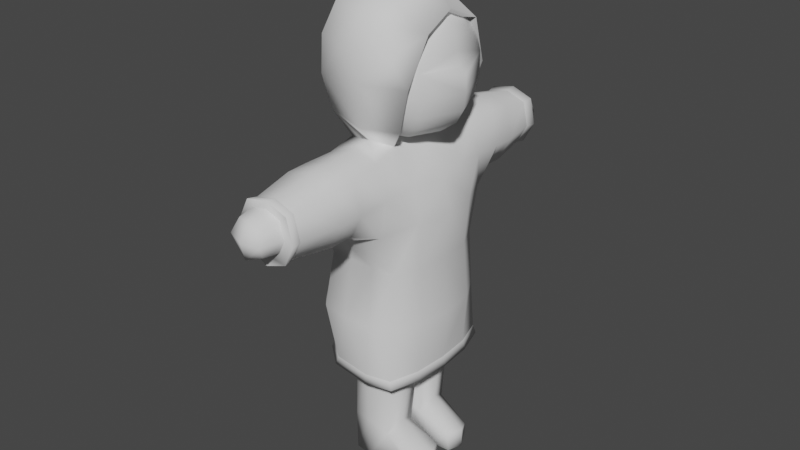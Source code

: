 # Source: Angel.blend  (saved by Blender 3.6.13; exported with 4.5.12 LTS)
import bpy
from mathutils import Matrix  # noqa: F401  (used for matrix-valued properties, if any)

bpy.ops.wm.read_factory_settings(use_empty=True)
scene = bpy.context.scene
scene.name = 'Scene'

# ---- collections
col_collection = bpy.data.collections.new('Collection'); scene.collection.children.link(col_collection)

# ---- world
world_world = bpy.data.worlds.new('World'); scene.world = world_world
world_world.use_nodes = True; world_world.node_tree.nodes.clear()
_N = world_world.node_tree.nodes; _L = world_world.node_tree.links
n0 = _N.new('ShaderNodeOutputWorld'); n0.name = 'World Output'; n0.location = (300, 300)
n1 = _N.new('ShaderNodeBackground'); n1.name = 'Background'; n1.location = (10, 300)
n1.inputs[0].default_value = (0.05088, 0.05088, 0.05088, 1.0)
_L.new(n1.outputs[0], n0.inputs[0])
n0.is_active_output = True
world_world.color = (0.05088, 0.05088, 0.05088)
world_world.use_sun_shadow = False
world_world.sun_shadow_jitter_overblur = 0.0

# ---- meshes
me_head_002 = bpy.data.meshes.new('Head.002')
me_head_002.from_pydata([(-0.2171, 3.743, 2.381), (-0.281, 3.723, 1.853), (0.3313, 3.752, 2.314), (0.2675, 3.732, 1.786), (-0.3119, 3.864, 2.119), (-0.01655, 3.857, 1.705), (0.3479, 3.089, 1.727), (0.3567, 3.875, 2.038), (0.0613, 3.823, 2.4), (0.02006, 3.979, 2.075), (-0.0177, 3.091, 1.591), (-0.5294, 0.439, 1.641), (-0.5821, 0.4025, 1.1), (0.6531, 0.4547, 2.194), (0.7256, 0.0, 2.169), (-0.4764, 0.8065, 1.628), (-0.4533, 0.7238, 1.08), (0.7575, 0.0, 1.045), (-0.6557, 0.0, -0.06906), (0.5712, 1.688, 2.096), (0.4582, 0.9395, 2.598), (-0.2546, 1.687, 2.553), (0.4142, 0.9393, 1.786), (-0.3451, 1.015, 1.851), (-0.4343, 1.671, 2.218), (0.009918, 1.661, 1.621), (0.127, 1.698, 2.655), (0.02537, 0.952, 1.652), (0.1153, 2.253, 2.621), (-0.001758, 2.216, 1.602), (-0.446, 2.226, 2.198), (-0.2663, 2.242, 2.534), (0.4767, 1.699, 2.547), (0.465, 2.254, 2.49), (0.3915, 1.672, 1.76), (0.3798, 2.227, 1.741), (-0.4116, 0.1427, -2.951), (-0.4017, 0.8609, -3.168), (0.4029, 0.1427, -3.342), (0.4029, 0.8702, -3.342), (-0.5008, 0.5065, -3.12), (-0.004343, 0.06295, -3.12), (0.4921, 0.5065, -3.12), (-0.004335, 0.9499, -3.12), (-0.3818, 0.8465, -2.014), (0.4731, 0.9215, -1.969), (0.503, 0.05715, -1.938), (-9.626e-06, 1.014, -1.988), (-0.0111, 0.01982, -2.004), (0.6492, 0.5071, -1.949), (-0.3025, 0.2297, -4.0), (-0.4901, 0.5065, -4.0), (-0.3809, 0.8702, -4.0), (0.7186, 0.1518, -4.0), (0.1124, 0.2025, -4.0), (0.4332, 0.9268, -4.0), (-0.01455, 0.9467, -4.0), (1.052, 0.8307, -3.743), (1.215, 0.4968, -3.635), (1.107, 0.1722, -3.61), (1.232, 0.4805, -4.0), (1.034, 0.8467, -4.0), (1.132, 0.1714, -4.0), (-0.5729, 0.952, -0.945), (-0.5681, 0.02495, -0.945), (0.584, 0.9527, -1.01), (0.5386, 0.0214, -0.945), (-0.6364, 0.6418, -0.9613), (-0.5496, 0.9312, -0.102), (-0.004342, -0.02758, -0.945), (0.658, 0.4066, -0.999), (0.5822, 0.9481, -0.102), (0.2517, 1.171, -0.9467), (-0.4451, 0.1253, -2.052), (-0.7213, 0.6418, -0.07881), (-0.004342, 0.0, -0.09544), (-0.54, 0.5003, -2.045), (-0.4471, 0.0, 2.158), (0.8608, 0.0, 1.726), (0.455, 0.0, 2.593), (-0.3398, 1.66, 1.849), (-0.3514, 2.215, 1.829), (-0.4273, 1.34, 2.23), (0.01688, 1.33, 1.633), (-0.3328, 1.329, 1.861), (0.5782, 1.357, 2.108), (0.3985, 1.341, 1.772), (0.1339, 1.367, 2.68), (0.4836, 1.368, 2.585), (-0.7168, 0.0, 0.6021), (0.09793, 0.9354, 2.689), (-0.2788, 1.356, 2.549), (-0.42, 0.9671, 2.239), (-0.2756, 0.9396, 2.551), (0.4294, 3.115, 2.446), (-0.4432, 3.101, 2.164), (-0.3521, 3.077, 1.812), (0.52, 3.117, 2.047), (0.3574, 0.0, 2.864), (0.5595, 2.243, 2.076), (0.09444, 3.127, 2.569), (-0.2706, 3.103, 2.486), (0.7394, 0.0, -0.1293), (-0.5326, 0.0, 1.657), (0.2448, 1.1, -0.114), (0.7785, 0.0, 0.4765), (-0.2845, 0.3333, 2.864), (-0.3703, 0.0, 2.864), (-0.643, 0.0, 1.109), (0.6158, 0.8976, 0.5254), (0.7307, 0.4628, 0.52), (0.735, 0.4698, 1.075), (0.7646, 0.5229, 1.741), (0.289, 0.9243, 0.5435), (0.2706, 0.8218, 1.081), (-0.06802, 0.9302, 0.5621), (-0.4653, 0.8835, 0.5442), (-0.3731, 0.8406, 1.097), (0.05185, 0.5341, 2.691), (-0.3337, 0.3684, 2.606), (-0.456, 0.0, 2.53), (-0.07396, 0.8286, 1.09), (0.7788, 0.513, -0.1536), (-0.7077, 0.6036, 0.5327), (-0.6979, 0.3794, 0.6091), (0.3212, 0.4539, 2.622), (0.5874, 0.7865, 1.077), (-0.4132, 0.4141, 2.087), (-0.008651, 0.4216, 2.864), (0.2368, 0.4299, 2.864), (0.5937, 0.9272, 2.142), (0.9256, 0.0, 2.979), (1.408, 0.0, 3.474), (1.444, 0.0, 4.136), (1.258, 0.0, 4.239), (1.183, 0.0, 4.785), (0.8239, 0.0, 5.252), (-0.3847, 0.0, 5.442), (-0.8971, 0.0, 5.017), (-1.105, 0.0, 4.228), (-1.019, 0.0, 3.474), (-0.5668, 0.0, 2.978), (0.3063, 0.409, 5.424), (0.2962, 0.9775, 4.953), (0.2962, 1.188, 4.226), (0.2962, 1.052, 3.474), (0.3034, 0.689, 2.978), (1.264, 0.0, 3.217), (1.453, 0.0, 3.817), (1.251, 0.0, 4.491), (1.024, 0.0, 5.034), (0.4518, 0.0, 5.437), (-0.6589, 0.0, 5.282), (-1.026, 0.0, 4.712), (-1.099, 0.0, 3.817), (-0.828, 0.0, 3.205), (0.1441, 0.0, 5.512), (0.3027, 0.6756, 5.243), (0.2999, 1.127, 4.562), (0.2982, 1.157, 3.817), (0.2986, 0.9265, 3.207), (0.6705, 0.5724, 2.978), (1.07, 0.7492, 3.474), (1.103, 0.8501, 4.26), (-0.396, 0.6384, 2.978), (-0.6779, 0.831, 3.473), (-0.6734, 0.9205, 4.227), (0.9357, 0.6769, 4.937), (0.6774, 0.2821, 5.311), (-0.4739, 0.7355, 5.0), (-0.07261, 0.3294, 5.444), (1.111, 0.8402, 3.817), (-0.254, 0.5507, 5.251), (-0.7129, 0.918, 3.816), (0.8209, 0.5026, 5.139), (-0.6059, 0.8694, 4.603), (-0.524, 0.7314, 3.199), (0.9465, 0.6458, 3.204), (1.05, 0.8046, 4.572)], [], [(9, 7, 5), (9, 8, 7), (9, 5, 4), (0, 4, 95, 101), (110, 109, 126, 111), (105, 110, 111, 17), (4, 1, 96, 95), (1, 5, 10, 96), (74, 18, 89, 124), (11, 103, 77, 127), (5, 3, 6, 10), (3, 7, 97, 6), (15, 11, 127, 92), (16, 12, 11, 15), (7, 2, 94, 97), (2, 8, 100, 94), (123, 124, 12, 16), (74, 124, 123), (8, 0, 101, 100), (9, 4, 8), (4, 0, 8), (2, 7, 8), (3, 5, 7), (1, 4, 5), (12, 108, 103, 11), (124, 89, 108, 12), (13, 112, 22), (17, 111, 112, 78), (30, 81, 80, 24), (24, 80, 84, 82), (21, 24, 82, 91), (31, 30, 24, 21), (29, 35, 34, 25), (25, 34, 86, 83), (80, 25, 83, 84), (81, 29, 25, 80), (99, 33, 32, 19), (19, 32, 88, 85), (34, 19, 85, 86), (35, 99, 19, 34), (28, 31, 21, 26), (26, 21, 91, 87), (32, 26, 87, 88), (33, 28, 26, 32), (87, 91, 93, 90), (88, 87, 90, 20), (85, 88, 20, 130), (130, 22, 85), (47, 43, 37, 44), (45, 39, 43, 47), (40, 51, 50, 36), (41, 54, 53, 38), (43, 56, 52, 37), (48, 41, 38, 46), (73, 36, 41, 48), (76, 40, 36, 73), (44, 37, 40, 76), (49, 42, 39, 45), (46, 38, 42, 49), (39, 55, 56, 43), (38, 59, 42), (36, 50, 54, 41), (37, 52, 51, 40), (58, 60, 61, 57), (59, 62, 60, 58), (39, 57, 61, 55), (50, 51, 52, 56, 55, 61, 60, 62, 53, 54), (42, 58, 57, 39), (53, 62, 59, 38), (58, 42, 59), (63, 67, 74, 68), (67, 64, 18, 74), (64, 69, 75, 18), (69, 66, 102, 75), (70, 102, 66), (70, 65, 71, 122), (65, 72, 104, 71), (72, 63, 68, 104), (65, 45, 47, 72), (72, 47, 44, 63), (64, 73, 48, 69), (69, 48, 46, 66), (63, 44, 76, 67), (67, 76, 73, 64), (66, 46, 49, 70), (70, 49, 65), (65, 49, 45), (83, 86, 22, 27), (84, 83, 27, 23), (82, 84, 23, 92), (91, 82, 92, 93), (100, 101, 31, 28), (94, 100, 28, 33), (97, 94, 33, 99), (6, 97, 99, 35), (10, 6, 35, 29), (96, 10, 29, 81), (95, 96, 81, 30), (101, 95, 30, 31), (102, 70, 122), (92, 23, 15), (122, 71, 109, 110), (102, 122, 110, 105), (113, 115, 121, 114), (121, 27, 114), (115, 116, 117, 121), (126, 114, 27), (71, 104, 113, 109), (109, 113, 114, 126), (23, 27, 117), (117, 16, 15, 23), (116, 123, 16, 117), (68, 74, 123, 116), (120, 119, 127, 77), (119, 93, 92, 127), (118, 90, 93, 119), (125, 20, 90, 118), (14, 13, 125, 79), (125, 129, 98, 79), (106, 128, 118, 119), (120, 107, 106, 119), (111, 126, 112), (27, 22, 126), (27, 121, 117), (118, 128, 129, 125), (85, 22, 86), (130, 13, 22), (125, 13, 20), (20, 13, 130), (13, 14, 78, 112), (22, 112, 126), (113, 104, 115), (116, 115, 68), (68, 115, 104), (178, 163, 144, 158), (177, 161, 146, 160), (176, 165, 145, 160), (175, 158, 144, 166), (174, 157, 142, 168), (173, 166, 144, 159), (170, 137, 156), (172, 170, 142, 157), (148, 171, 163, 133), (132, 162, 171, 148), (162, 145, 159, 171), (169, 172, 157, 143), (138, 152, 172, 169), (152, 137, 170, 172), (168, 151, 136), (142, 170, 156), (165, 173, 159, 145), (140, 154, 173, 165), (154, 139, 166, 173), (156, 151, 168, 142), (150, 174, 168, 136), (135, 167, 174, 150), (167, 143, 157, 174), (153, 175, 166, 139), (138, 169, 175, 153), (169, 143, 158, 175), (164, 176, 160, 146), (141, 155, 176, 164), (155, 140, 165, 176), (163, 134, 133), (163, 171, 159, 144), (162, 177, 160, 145), (132, 147, 177, 162), (147, 131, 161, 177), (167, 178, 158, 143), (135, 149, 178, 167), (149, 134, 163, 178), (129, 161, 131, 98), (161, 129, 146), (164, 146, 129), (129, 128, 164), (106, 164, 128), (164, 106, 107, 141)])
me_head_002.polygons.foreach_set('use_smooth', [True] * 177)
_k = set([(50, 51), (50, 54), (51, 52), (52, 56), (53, 54), (53, 62), (55, 56), (55, 61), (60, 61), (60, 62)])
me_head_002.attributes.new('sharp_edge', 'BOOLEAN', 'EDGE').data.foreach_set('value', [ (min(e.vertices), max(e.vertices)) in _k for e in me_head_002.edges])
_uv = me_head_002.uv_layers.new(name='UVMap')
_uv.uv.foreach_set('vector', [0.7978, 0.5458, 0.8313, 0.5706, 0.7686, 0.5706, 0.8647, 0.5458, 0.8939, 0.5706, 0.8313, 0.5706, 0.7417, 0.5458, 0.7686, 0.5706, 0.7172, 0.5706, 0.9208, 0.5855, 0.9453, 0.5706, 0.9453, 0.6359, 0.9208, 0.6359, 0.2108, 0.3632, 0.2465, 0.3626, 0.2423, 0.399, 0.2118, 0.3969, 0.1725, 0.3606, 0.2108, 0.3632, 0.2118, 0.3969, 0.1729, 0.3949, 0.7172, 0.5706, 0.7417, 0.5855, 0.7417, 0.6359, 0.7172, 0.6359, 0.7417, 0.5855, 0.7686, 0.5706, 0.7686, 0.6359, 0.7417, 0.6359, 0.1373, 0.0544, 0.1712, 0.05363, 0.1725, 0.1023, 0.1367, 0.1031, 0.1364, 0.1717, 0.1709, 0.1718, 0.1707, 0.2035, 0.1377, 0.2003, 0.7686, 0.5706, 0.7978, 0.5855, 0.7978, 0.6359, 0.7686, 0.6359, 0.7978, 0.5855, 0.8313, 0.5706, 0.8313, 0.6359, 0.7978, 0.6359, 0.1103, 0.1737, 0.1364, 0.1717, 0.1377, 0.2003, 0.1102, 0.1945, 0.1042, 0.138, 0.1358, 0.1373, 0.1364, 0.1717, 0.1103, 0.1737, 0.8313, 0.5706, 0.8647, 0.5855, 0.8647, 0.6359, 0.8313, 0.6359, 0.8647, 0.5855, 0.8939, 0.5706, 0.8939, 0.6359, 0.8647, 0.6359, 0.1162, 0.09806, 0.1367, 0.1031, 0.1358, 0.1373, 0.1042, 0.138, 0.1373, 0.0544, 0.1367, 0.1031, 0.1162, 0.09806, 0.8939, 0.5706, 0.9208, 0.5855, 0.9208, 0.6359, 0.8939, 0.6359, 0.9208, 0.5458, 0.9453, 0.5706, 0.8939, 0.5706, 0.9453, 0.5706, 0.9208, 0.5855, 0.8939, 0.5706, 0.8647, 0.5855, 0.8313, 0.5706, 0.8939, 0.5706, 0.7978, 0.5855, 0.7686, 0.5706, 0.8313, 0.5706, 0.7417, 0.5855, 0.7172, 0.5706, 0.7686, 0.5706, 0.1358, 0.1373, 0.1719, 0.1376, 0.1709, 0.1718, 0.1364, 0.1717, 0.1367, 0.1031, 0.1725, 0.1023, 0.1719, 0.1376, 0.1358, 0.1373, 0.0, 0.0, 0.2083, 0.4364, 0.0, 0.0, 0.1729, 0.3949, 0.2118, 0.3969, 0.2083, 0.4364, 0.1747, 0.4348, 0.7089, 0.8107, 0.7385, 0.8107, 0.7408, 0.8567, 0.7116, 0.8567, 0.7116, 0.8567, 0.7408, 0.8567, 0.7422, 0.8812, 0.7132, 0.8812, 0.9216, 0.8567, 0.9529, 0.8567, 0.9512, 0.8812, 0.9203, 0.8812, 0.9238, 0.8107, 0.9554, 0.8107, 0.9529, 0.8567, 0.9216, 0.8567, 0.7682, 0.8107, 0.7985, 0.8107, 0.7994, 0.8567, 0.7699, 0.8567, 0.7699, 0.8567, 0.7994, 0.8567, 0.8, 0.8812, 0.7709, 0.8812, 0.7408, 0.8567, 0.7699, 0.8567, 0.7709, 0.8812, 0.7422, 0.8812, 0.7385, 0.8107, 0.7682, 0.8107, 0.7699, 0.8567, 0.7408, 0.8567, 0.8293, 0.8107, 0.8605, 0.8107, 0.86, 0.8567, 0.8295, 0.8567, 0.8295, 0.8567, 0.86, 0.8567, 0.8596, 0.8812, 0.8296, 0.8812, 0.7994, 0.8567, 0.8295, 0.8567, 0.8296, 0.8812, 0.8, 0.8812, 0.7985, 0.8107, 0.8293, 0.8107, 0.8295, 0.8567, 0.7994, 0.8567, 0.8921, 0.8107, 0.9238, 0.8107, 0.9216, 0.8567, 0.8907, 0.8567, 0.8907, 0.8567, 0.9216, 0.8567, 0.9203, 0.8812, 0.8899, 0.8812, 0.86, 0.8567, 0.8907, 0.8567, 0.8899, 0.8812, 0.8596, 0.8812, 0.8605, 0.8107, 0.8921, 0.8107, 0.8907, 0.8567, 0.86, 0.8567, 0.8899, 0.8812, 0.9203, 0.8812, 0.9191, 0.9005, 0.8891, 0.9005, 0.8596, 0.8812, 0.8899, 0.8812, 0.8891, 0.9005, 0.8593, 0.9005, 0.8296, 0.8812, 0.8596, 0.8812, 0.8593, 0.9005, 0.8296, 0.9005, 0.0, 0.0, 0.0, 0.0, 0.8296, 0.8812, 0.9048, 0.1856, 0.9048, 0.1235, 0.9309, 0.1235, 0.9309, 0.1856, 0.8774, 0.1856, 0.8774, 0.1235, 0.9048, 0.1235, 0.9048, 0.1856, 0.7173, 0.08759, 0.7173, 0.01597, 0.7467, 0.01597, 0.7467, 0.08759, 0.7782, 0.08759, 0.7782, 0.01597, 0.8031, 0.01597, 0.8031, 0.06217, 0.9176, 0.08759, 0.9176, 0.01597, 0.9478, 0.01597, 0.9478, 0.08759, 0.7897, 0.1856, 0.7897, 0.1235, 0.8187, 0.1235, 0.8187, 0.1856, 0.7629, 0.1856, 0.7629, 0.1235, 0.7897, 0.1235, 0.7897, 0.1856, 0.7381, 0.1856, 0.7381, 0.1235, 0.7629, 0.1235, 0.7629, 0.1856, 0.9309, 0.1856, 0.9309, 0.1235, 0.9548, 0.1235, 0.9548, 0.1856, 0.8481, 0.1856, 0.8481, 0.1235, 0.8774, 0.1235, 0.8774, 0.1856, 0.8187, 0.1856, 0.8187, 0.1235, 0.8481, 0.1235, 0.8481, 0.1856, 0.8992, 0.06579, 0.8992, 0.01597, 0.9176, 0.01597, 0.9176, 0.08759, 0.8232, 0.09044, 0.8232, 0.03531, 0.8515, 0.09044, 0.7467, 0.08759, 0.7467, 0.01597, 0.7782, 0.01597, 0.7782, 0.08759, 0.9478, 0.08759, 0.9478, 0.01597, 0.9768, 0.01597, 0.9768, 0.08759, 0.8515, 0.03531, 0.8515, 0.01597, 0.8793, 0.01597, 0.8793, 0.03531, 0.8232, 0.03531, 0.8232, 0.01597, 0.8515, 0.01597, 0.8515, 0.03531, 0.8992, 0.06579, 0.8793, 0.03531, 0.8793, 0.01597, 0.8992, 0.01597, 0.8888, 0.946, 0.8768, 0.9626, 0.881, 0.986, 0.9012, 0.9926, 0.9265, 0.9935, 0.9607, 0.9913, 0.9741, 0.9693, 0.97, 0.9491, 0.9468, 0.946, 0.9124, 0.9461, 0.8515, 0.09044, 0.8515, 0.03531, 0.8793, 0.03531, 0.8793, 0.09044, 0.8031, 0.01597, 0.8232, 0.01597, 0.8232, 0.03531, 0.8031, 0.06217, 0.8515, 0.03531, 0.8515, 0.09044, 0.8232, 0.03531, 0.9384, 0.4015, 0.9669, 0.4015, 0.9669, 0.4584, 0.9384, 0.4584, 0.7278, 0.4015, 0.7654, 0.4015, 0.7654, 0.4584, 0.7278, 0.4584, 0.7654, 0.4015, 0.7963, 0.4015, 0.7963, 0.4584, 0.7654, 0.4584, 0.7963, 0.4015, 0.8252, 0.4015, 0.8252, 0.4584, 0.7963, 0.4584, 0.8537, 0.4015, 0.8252, 0.4584, 0.8252, 0.4015, 0.8537, 0.4015, 0.8847, 0.4015, 0.8847, 0.4584, 0.8537, 0.4584, 0.8847, 0.4015, 0.9117, 0.4015, 0.9117, 0.4584, 0.8847, 0.4584, 0.9117, 0.4015, 0.9384, 0.4015, 0.9384, 0.4584, 0.9117, 0.4584, 0.8847, 0.4015, 0.8847, 0.3464, 0.9117, 0.3464, 0.9117, 0.4015, 0.9117, 0.4015, 0.9117, 0.3464, 0.9384, 0.3464, 0.9384, 0.4015, 0.7654, 0.4015, 0.7654, 0.3464, 0.7963, 0.3464, 0.7963, 0.4015, 0.7963, 0.4015, 0.7963, 0.3464, 0.8252, 0.3464, 0.8252, 0.4015, 0.9384, 0.4015, 0.9384, 0.3464, 0.9669, 0.3464, 0.9669, 0.4015, 0.7278, 0.4015, 0.7278, 0.3464, 0.7654, 0.3464, 0.7654, 0.4015, 0.8252, 0.4015, 0.8252, 0.3464, 0.8537, 0.3464, 0.8537, 0.4015, 0.8537, 0.4015, 0.8537, 0.3464, 0.8847, 0.4015, 0.8847, 0.4015, 0.8537, 0.3464, 0.8847, 0.3464, 0.7709, 0.8812, 0.8, 0.8812, 0.8005, 0.9005, 0.7717, 0.9005, 0.7422, 0.8812, 0.7709, 0.8812, 0.7717, 0.9005, 0.7434, 0.9005, 0.7132, 0.8812, 0.7422, 0.8812, 0.7434, 0.9005, 0.7153, 0.9005, 0.9203, 0.8812, 0.9512, 0.8812, 0.9492, 0.9005, 0.9191, 0.9005, 0.8939, 0.6359, 0.9208, 0.6359, 0.9208, 0.6703, 0.8939, 0.6703, 0.8647, 0.6359, 0.8939, 0.6359, 0.8939, 0.6703, 0.8647, 0.6703, 0.8313, 0.6359, 0.8647, 0.6359, 0.8647, 0.6703, 0.8313, 0.6703, 0.7978, 0.6359, 0.8313, 0.6359, 0.8313, 0.6703, 0.7978, 0.6703, 0.7686, 0.6359, 0.7978, 0.6359, 0.7978, 0.6703, 0.7686, 0.6703, 0.7417, 0.6359, 0.7686, 0.6359, 0.7686, 0.6703, 0.7417, 0.6703, 0.7172, 0.6359, 0.7417, 0.6359, 0.7417, 0.6703, 0.7172, 0.6703, 0.9208, 0.6359, 0.9453, 0.6359, 0.9453, 0.6703, 0.9208, 0.6703, 0.8252, 0.4584, 0.8537, 0.4015, 0.8537, 0.4584, 0.7153, 0.9005, 0.7434, 0.9005, 0.1103, 0.1737, 0.2163, 0.3216, 0.252, 0.326, 0.2465, 0.3626, 0.2108, 0.3632, 0.174, 0.323, 0.2163, 0.3216, 0.2108, 0.3632, 0.1725, 0.3606, 0.2774, 0.3667, 0.3117, 0.3711, 0.3085, 0.4047, 0.2763, 0.4013, 0.3085, 0.4047, 0.7717, 0.9005, 0.2763, 0.4013, 0.03678, 0.1101, 0.07923, 0.102, 0.0755, 0.1424, 0.04184, 0.1472, 0.2423, 0.399, 0.2763, 0.4013, 0.7717, 0.9005, 0.252, 0.326, 0.2864, 0.3246, 0.2774, 0.3667, 0.2465, 0.3626, 0.2465, 0.3626, 0.2774, 0.3667, 0.2763, 0.4013, 0.2423, 0.399, 0.08197, 0.1802, 0.7717, 0.9005, 0.0755, 0.1424, 0.0755, 0.1424, 0.1042, 0.138, 0.1103, 0.1737, 0.08197, 0.1802, 0.07923, 0.102, 0.1162, 0.09806, 0.1042, 0.138, 0.0755, 0.1424, 0.07816, 0.05857, 0.1136, 0.05646, 0.1162, 0.09806, 0.07923, 0.102, 0.1704, 0.2432, 0.1263, 0.2356, 0.1377, 0.2003, 0.1707, 0.2035, 0.1263, 0.2356, 0.07815, 0.2282, 0.1102, 0.1945, 0.1377, 0.2003, 0.1699, 0.8487, 0.2272, 0.8262, 0.2157, 0.8729, 0.1683, 0.8986, 0.1699, 0.7944, 0.2293, 0.7943, 0.2272, 0.8262, 0.1699, 0.8487, 0.1749, 0.4643, 0.2075, 0.4676, 0.216, 0.5029, 0.1751, 0.5073, 0.09578, 0.967, 0.09578, 0.9335, 0.1125, 0.9335, 0.1125, 0.967, 0.07902, 0.9335, 0.0874, 0.9335, 0.0874, 0.967, 0.07902, 0.967, 0.06226, 0.967, 0.06226, 0.9335, 0.07902, 0.9335, 0.07902, 0.967, 0.2118, 0.3969, 0.2423, 0.399, 0.2083, 0.4364, 0.7717, 0.9005, 0.2391, 0.4343, 0.2423, 0.399, 0.7717, 0.9005, 0.04184, 0.1472, 0.0755, 0.1424, 0.0874, 0.967, 0.0874, 0.9335, 0.09578, 0.9335, 0.09578, 0.967, 0.8296, 0.8812, 0.0, 0.0, 0.8, 0.8812, 0.0, 0.0, 0.0, 0.0, 0.0, 0.0, 0.1699, 0.7944, 0.2075, 0.4676, 0.2293, 0.7943, 0.2293, 0.7943, 0.2075, 0.4676, 0.0, 0.0, 0.0, 0.0, 0.1749, 0.4643, 0.1747, 0.4348, 0.2083, 0.4364, 0.0, 0.0, 0.2083, 0.4364, 0.2423, 0.399, 0.2774, 0.3667, 0.2864, 0.3246, 0.3117, 0.3711, 0.07923, 0.102, 0.03678, 0.1101, 0.07816, 0.05857, 0.07816, 0.05857, 0.03678, 0.1101, 0.2864, 0.3246, 0.0, 0.0, 0.0, 0.0, 0.0, 0.0, 0.0, 0.0, 0.0, 0.0, 0.0, 0.0, 0.0, 0.0, 0.0, 0.0, 0.0, 0.0, 0.0, 0.0, 0.0, 0.0, 0.0, 0.0, 0.0, 0.0, 0.0, 0.0, 0.0, 0.0, 0.0, 0.0, 0.0, 0.0, 0.0, 0.0, 0.0, 0.0, 0.0, 0.0, 0.0, 0.0, 0.0, 0.0, 0.0, 0.0, 0.0, 0.0, 0.0, 0.0, 0.0, 0.0, 0.0, 0.0, 0.0, 0.0, 0.0, 0.0, 0.0, 0.0, 0.0, 0.0, 0.0, 0.0, 0.0, 0.0, 0.0, 0.0, 0.0, 0.0, 0.0, 0.0, 0.0, 0.0, 0.0, 0.0, 0.0, 0.0, 0.0, 0.0, 0.0, 0.0, 0.0, 0.0, 0.0, 0.0, 0.0, 0.0, 0.0, 0.0, 0.0, 0.0, 0.0, 0.0, 0.0, 0.0, 0.0, 0.0, 0.0, 0.0, 0.0, 0.0, 0.0, 0.0, 0.0, 0.0, 0.0, 0.0, 0.0, 0.0, 0.0, 0.0, 0.0, 0.0, 0.0, 0.0, 0.0, 0.0, 0.0, 0.0, 0.0, 0.0, 0.0, 0.0, 0.0, 0.0, 0.0, 0.0, 0.0, 0.0, 0.0, 0.0, 0.0, 0.0, 0.0, 0.0, 0.0, 0.0, 0.0, 0.0, 0.0, 0.0, 0.0, 0.0, 0.0, 0.0, 0.0, 0.0, 0.0, 0.0, 0.0, 0.0, 0.0, 0.0, 0.0, 0.0, 0.0, 0.0, 0.0, 0.0, 0.0, 0.0, 0.0, 0.0, 0.0, 0.0, 0.0, 0.0, 0.0, 0.0, 0.0, 0.0, 0.0, 0.0, 0.0, 0.0, 0.0, 0.0, 0.0, 0.0, 0.0, 0.0, 0.0, 0.0, 0.0, 0.0, 0.0, 0.0, 0.0, 0.0, 0.0, 0.0, 0.0, 0.0, 0.0, 0.0, 0.0, 0.0, 0.0, 0.0, 0.0, 0.0, 0.0, 0.0, 0.0, 0.0, 0.0, 0.0, 0.0, 0.0, 0.0, 0.0, 0.0, 0.0, 0.0, 0.0, 0.0, 0.0, 0.0, 0.0, 0.0, 0.0, 0.0, 0.0, 0.0, 0.0, 0.0, 0.0, 0.0, 0.0, 0.0, 0.0, 0.0, 0.0, 0.0, 0.0, 0.0, 0.0, 0.0, 0.0, 0.0, 0.0, 0.0, 0.0, 0.0, 0.0, 0.0, 0.0, 0.0, 0.0, 0.0, 0.0, 0.0, 0.0, 0.0, 0.0, 0.0, 0.0, 0.0, 0.0, 0.0, 0.0, 0.0, 0.0, 0.0, 0.0, 0.0, 0.0, 0.0, 0.0, 0.0, 0.0, 0.0, 0.0, 0.0, 0.0, 0.0, 0.0, 0.0, 0.0, 0.0, 0.0, 0.0, 0.0, 0.0, 0.0, 0.0, 0.0, 0.09578, 0.9335, 0.0, 0.0, 0.0, 0.0, 0.1125, 0.9335, 0.0, 0.0, 0.09578, 0.9335, 0.0, 0.0, 0.0, 0.0, 0.0, 0.0, 0.09578, 0.9335, 0.09578, 0.9335, 0.0874, 0.9335, 0.0, 0.0, 0.07902, 0.9335, 0.0, 0.0, 0.0874, 0.9335, 0.0, 0.0, 0.07902, 0.9335, 0.06226, 0.9335, 0.0, 0.0])
me_head_002.update()
me_head_002.normals_split_custom_set([tuple(v) for v in zip(*[iter([-0.011, 0.9983, 0.05744, 0.7238, 0.6852, -0.08144, -0.0969, 0.6194, -0.779, -0.011, 0.9983, 0.05744, 0.06585, 0.638, 0.7672, 0.7238, 0.6852, -0.08144, -0.011, 0.9983, 0.05744, -0.0969, 0.6194, -0.779, -0.7439, 0.6612, 0.09761, -0.5358, 0.4417, 0.7196, -0.7439, 0.6612, 0.09761, -0.9896, 0.0845, 0.1164, -0.6041, 0.1173, 0.7882, 0.9822, 0.186, 0.02739, 0.6501, 0.7495, 0.1252, 0.6275, 0.7783, 0.02154, 0.9709, 0.2377, -0.0295, 0.9992, 0.03938, 0.01062, 0.9822, 0.186, 0.02739, 0.9709, 0.2377, -0.0295, 0.9943, 0.0976, -0.04181, -0.7439, 0.6612, 0.09761, -0.7715, 0.3293, -0.5443, -0.8139, 0.05902, -0.5781, -0.9896, 0.0845, 0.1164, -0.7715, 0.3293, -0.5443, -0.0969, 0.6194, -0.779, -0.1143, 0.06408, -0.9914, -0.8139, 0.05902, -0.5781, -0.976, 0.2175, -0.01054, -0.8828, -0.4661, -0.05876, -0.997, 0.02646, 0.07282, -0.9882, 0.08325, 0.1286, -0.9861, 0.1078, 0.1267, -0.9815, 0.07122, 0.178, -0.9803, 0.1362, 0.1428, -0.9808, 0.07159, 0.1814, -0.0969, 0.6194, -0.779, 0.6158, 0.3468, -0.7074, 0.6549, 0.08337, -0.7511, -0.1143, 0.06408, -0.9914, 0.6158, 0.3468, -0.7074, 0.7238, 0.6852, -0.08144, 0.984, 0.1185, -0.1334, 0.6549, 0.08337, -0.7511, -0.9297, 0.3684, -0.007066, -0.9861, 0.1078, 0.1267, -0.9808, 0.07159, 0.1814, -0.9855, 0.05627, 0.1601, -0.8825, 0.4589, 0.103, -0.9719, 0.1737, 0.1589, -0.9861, 0.1078, 0.1267, -0.9297, 0.3684, -0.007066, 0.7238, 0.6852, -0.08144, 0.6674, 0.4774, 0.5716, 0.7444, 0.152, 0.6502, 0.984, 0.1185, -0.1334, 0.6674, 0.4774, 0.5716, 0.06585, 0.638, 0.7672, 0.0752, 0.1452, 0.9865, 0.7444, 0.152, 0.6502, -0.9338, 0.3265, 0.1463, -0.9882, 0.08325, 0.1286, -0.9719, 0.1737, 0.1589, -0.8825, 0.4589, 0.103, -0.976, 0.2175, -0.01054, -0.9882, 0.08325, 0.1286, -0.9338, 0.3265, 0.1463, 0.06585, 0.638, 0.7672, -0.5358, 0.4417, 0.7196, -0.6041, 0.1173, 0.7882, 0.0752, 0.1452, 0.9865, -0.011, 0.9983, 0.05744, -0.7439, 0.6612, 0.09761, 0.06585, 0.638, 0.7672, -0.7439, 0.6612, 0.09761, -0.5358, 0.4417, 0.7196, 0.06585, 0.638, 0.7672, 0.6674, 0.4774, 0.5716, 0.7238, 0.6852, -0.08144, 0.06585, 0.638, 0.7672, 0.6158, 0.3468, -0.7074, -0.0969, 0.6194, -0.779, 0.7238, 0.6852, -0.08144, -0.7715, 0.3293, -0.5443, -0.7439, 0.6612, 0.09761, -0.0969, 0.6194, -0.779, -0.9719, 0.1737, 0.1589, -0.9823, 0.08971, 0.1644, -0.9815, 0.07122, 0.178, -0.9861, 0.1078, 0.1267, -0.9882, 0.08325, 0.1286, -0.997, 0.02646, 0.07282, -0.9823, 0.08971, 0.1644, -0.9719, 0.1737, 0.1589, 0.92, 0.1747, 0.3507, 0.9143, 0.3878, 0.1166, 0.7569, 0.4764, -0.4474, 0.9943, 0.0976, -0.04181, 0.9709, 0.2377, -0.0295, 0.9143, 0.3878, 0.1166, 0.9868, 0.1398, 0.0821, -0.9927, -0.004235, 0.1202, -0.8128, -0.02576, -0.582, -0.8123, -0.03792, -0.582, -0.9935, -0.008466, 0.1135, -0.9935, -0.008466, 0.1135, -0.8123, -0.03792, -0.582, -0.8125, -0.01892, -0.5827, -0.9942, 0.0001174, 0.1078, -0.6176, 0.02898, 0.7859, -0.9935, -0.008466, 0.1135, -0.9942, 0.0001174, 0.1078, -0.6621, 0.02302, 0.7491, -0.6112, 0.03128, 0.7909, -0.9927, -0.004235, 0.1202, -0.9935, -0.008466, 0.1135, -0.6176, 0.02898, 0.7859, -0.1134, -0.02537, -0.9932, 0.6553, -0.001111, -0.7553, 0.6552, -0.01324, -0.7553, -0.1133, -0.03791, -0.9928, -0.1133, -0.03791, -0.9928, 0.6552, -0.01324, -0.7553, 0.6521, -0.009451, -0.7581, -0.1054, -0.02907, -0.994, -0.8123, -0.03792, -0.582, -0.1133, -0.03791, -0.9928, -0.1054, -0.02907, -0.994, -0.8125, -0.01892, -0.5827, -0.8128, -0.02576, -0.582, -0.1134, -0.02537, -0.9932, -0.1133, -0.03791, -0.9928, -0.8123, -0.03792, -0.582, 0.9902, 0.03012, -0.1366, 0.7538, 0.06626, 0.6538, 0.7414, 0.07271, 0.6671, 0.9897, 0.01976, -0.1419, 0.9897, 0.01976, -0.1419, 0.7414, 0.07271, 0.6671, 0.7227, 0.04155, 0.6899, 0.9905, 0.01258, -0.1373, 0.6552, -0.01324, -0.7553, 0.9897, 0.01976, -0.1419, 0.9905, 0.01258, -0.1373, 0.6521, -0.009451, -0.7581, 0.6553, -0.001111, -0.7553, 0.9902, 0.03012, -0.1366, 0.9897, 0.01976, -0.1419, 0.6552, -0.01324, -0.7553, 0.05366, 0.06296, 0.9966, -0.6112, 0.03128, 0.7909, -0.6176, 0.02898, 0.7859, 0.02016, 0.06761, 0.9975, 0.02016, 0.06761, 0.9975, -0.6176, 0.02898, 0.7859, -0.6621, 0.02302, 0.7491, -0.009454, 0.04297, 0.999, 0.7414, 0.07271, 0.6671, 0.02016, 0.06761, 0.9975, -0.009454, 0.04297, 0.999, 0.7227, 0.04155, 0.6899, 0.7538, 0.06626, 0.6538, 0.05366, 0.06296, 0.9966, 0.02016, 0.06761, 0.9975, 0.7414, 0.07271, 0.6671, -0.009454, 0.04297, 0.999, -0.6621, 0.02302, 0.7491, -0.6944, 0.03652, 0.7186, -0.02945, 0.02365, 0.9993, 0.7227, 0.04155, 0.6899, -0.009454, 0.04297, 0.999, -0.02945, 0.02365, 0.9993, 0.6826, -0.01264, 0.7307, 0.9905, 0.01258, -0.1373, 0.7227, 0.04155, 0.6899, 0.6826, -0.01264, 0.7307, 0.9927, 0.05696, -0.1064, 0.9927, 0.05696, -0.1064, 0.7569, 0.4764, -0.4474, 0.9905, 0.01258, -0.1373, -0.0468, 0.9953, -0.08523, -0.0531, 0.9985, -0.0149, -0.6918, 0.722, -0.01022, -0.6863, 0.7225, -0.08392, 0.6723, 0.7309, -0.1173, 0.4031, 0.8944, 0.1938, -0.0531, 0.9985, -0.0149, -0.0468, 0.9953, -0.08523, -0.9991, -0.01993, -0.0381, -0.7742, -0.0561, -0.6305, -0.4417, -0.5958, -0.6708, -0.664, -0.7445, -0.06995, -0.05311, -0.9951, -0.08326, -0.04533, -0.665, -0.7454, 0.02282, -0.7109, -0.703, 0.2945, -0.9463, 0.1336, -0.0531, 0.9985, -0.0149, -0.03354, 0.7372, -0.6749, -0.5354, 0.5828, -0.6113, -0.6918, 0.722, -0.01022, -0.04194, -0.9977, -0.05313, -0.05311, -0.9951, -0.08326, 0.2945, -0.9463, 0.1336, 0.638, -0.7666, -0.07273, -0.6977, -0.7127, -0.07278, -0.664, -0.7445, -0.06995, -0.05311, -0.9951, -0.08326, -0.04194, -0.9977, -0.05313, -0.9954, 0.05817, -0.07593, -0.9991, -0.01993, -0.0381, -0.664, -0.7445, -0.06995, -0.6977, -0.7127, -0.07278, -0.6863, 0.7225, -0.08392, -0.6918, 0.722, -0.01022, -0.9991, -0.01993, -0.0381, -0.9954, 0.05817, -0.07593, 0.9962, 0.02211, -0.0837, 0.9495, 0.03411, 0.3118, 0.4031, 0.8944, 0.1938, 0.6723, 0.7309, -0.1173, 0.638, -0.7666, -0.07273, 0.2945, -0.9463, 0.1336, 0.9495, 0.03411, 0.3118, 0.9962, 0.02211, -0.0837, 0.4031, 0.8944, 0.1938, 0.09052, 0.7313, -0.6761, -0.03354, 0.7372, -0.6749, -0.0531, 0.9985, -0.0149, 0.2945, -0.9463, 0.1336, 0.5942, -0.6957, 0.4037, 0.9495, 0.03411, 0.3118, -0.664, -0.7445, -0.06995, -0.4417, -0.5958, -0.6708, -0.04533, -0.665, -0.7454, -0.05311, -0.9951, -0.08326, -0.6918, 0.722, -0.01022, -0.5354, 0.5828, -0.6113, -0.7742, -0.0561, -0.6305, -0.9991, -0.01993, -0.0381, 0.8826, 0.1408, 0.4485, 0.786, 0.05442, -0.6159, 0.4391, 0.6691, -0.5996, 0.5721, 0.7676, 0.289, 0.5942, -0.6957, 0.4037, 0.5044, -0.6373, -0.5825, 0.786, 0.05442, -0.6159, 0.8826, 0.1408, 0.4485, 0.4031, 0.8944, 0.1938, 0.5721, 0.7676, 0.289, 0.4391, 0.6691, -0.5996, 0.09052, 0.7313, -0.6761, -0.4416, -0.5958, -0.6708, -0.7742, -0.05606, -0.6305, -0.5354, 0.5828, -0.6113, -0.03351, 0.7372, -0.6749, 0.09048, 0.7313, -0.6761, 0.439, 0.6692, -0.5996, 0.786, 0.05448, -0.6159, 0.5043, -0.6374, -0.5825, 0.02285, -0.7108, -0.703, -0.04532, -0.665, -0.7455, 0.9495, 0.03411, 0.3118, 0.8826, 0.1408, 0.4485, 0.5721, 0.7676, 0.289, 0.4031, 0.8944, 0.1938, 0.02282, -0.7109, -0.703, 0.5044, -0.6373, -0.5825, 0.5942, -0.6957, 0.4037, 0.2945, -0.9463, 0.1336, 0.8826, 0.1408, 0.4485, 0.9495, 0.03411, 0.3118, 0.5942, -0.6957, 0.4037, -0.6794, 0.7308, -0.0656, -0.9878, 0.1186, -0.1013, -0.976, 0.2175, -0.01054, -0.6015, 0.7959, 0.06871, -0.9878, 0.1186, -0.1013, -0.6846, -0.724, -0.08436, -0.8828, -0.4661, -0.05876, -0.976, 0.2175, -0.01054, -0.6846, -0.724, -0.08436, -0.01824, -0.9994, -0.02984, -0.003704, -1.0, -0.0007733, -0.8828, -0.4661, -0.05876, -0.01824, -0.9994, -0.02984, 0.5776, -0.8105, -0.09717, 0.8908, -0.4495, -0.06642, -0.003704, -1.0, -0.0007733, 0.995, -0.05534, -0.08341, 0.8908, -0.4495, -0.06642, 0.5776, -0.8105, -0.09717, 0.995, -0.05534, -0.08341, 0.7732, 0.6308, -0.06541, 0.7245, 0.6877, 0.04586, 0.9889, 0.1416, -0.04436, 0.7732, 0.6308, -0.06541, 0.1066, 0.9935, -0.03872, 0.09577, 0.9892, 0.1108, 0.7245, 0.6877, 0.04586, 0.1066, 0.9935, -0.03872, -0.6794, 0.7308, -0.0656, -0.6015, 0.7959, 0.06871, 0.09577, 0.9892, 0.1108, 0.7732, 0.6308, -0.06541, 0.6723, 0.7309, -0.1173, -0.0468, 0.9953, -0.08523, 0.1066, 0.9935, -0.03872, 0.1066, 0.9935, -0.03872, -0.0468, 0.9953, -0.08523, -0.6863, 0.7225, -0.08392, -0.6794, 0.7308, -0.0656, -0.6846, -0.724, -0.08436, -0.6977, -0.7127, -0.07278, -0.04194, -0.9977, -0.05313, -0.01824, -0.9994, -0.02984, -0.01824, -0.9994, -0.02984, -0.04194, -0.9977, -0.05313, 0.638, -0.7666, -0.07273, 0.5776, -0.8105, -0.09717, -0.6794, 0.7308, -0.0656, -0.6863, 0.7225, -0.08392, -0.9954, 0.05817, -0.07593, -0.9878, 0.1186, -0.1013, -0.9878, 0.1186, -0.1013, -0.9954, 0.05817, -0.07593, -0.6977, -0.7127, -0.07278, -0.6846, -0.724, -0.08436, 0.5776, -0.8105, -0.09717, 0.638, -0.7666, -0.07273, 0.9962, 0.02211, -0.0837, 0.995, -0.05534, -0.08341, 0.995, -0.05534, -0.08341, 0.9962, 0.02211, -0.0837, 0.7732, 0.6308, -0.06541, 0.7732, 0.6308, -0.06541, 0.9962, 0.02211, -0.0837, 0.6723, 0.7309, -0.1173, -0.1054, -0.02907, -0.994, 0.6521, -0.009451, -0.7581, 0.7569, 0.4764, -0.4474, 0.01009, 0.727, -0.6866, -0.8125, -0.01892, -0.5827, -0.1054, -0.02907, -0.994, 0.01009, 0.727, -0.6866, -0.7933, 0.461, -0.3978, -0.9942, 0.0001174, 0.1078, -0.8125, -0.01892, -0.5827, -0.7933, 0.461, -0.3978, -0.9855, 0.05627, 0.1601, -0.6621, 0.02302, 0.7491, -0.9942, 0.0001174, 0.1078, -0.9855, 0.05627, 0.1601, -0.6944, 0.03652, 0.7186, 0.0752, 0.1452, 0.9865, -0.6041, 0.1173, 0.7882, -0.6112, 0.03128, 0.7909, 0.05366, 0.06296, 0.9966, 0.7444, 0.152, 0.6502, 0.0752, 0.1452, 0.9865, 0.05366, 0.06296, 0.9966, 0.7538, 0.06626, 0.6538, 0.984, 0.1185, -0.1334, 0.7444, 0.152, 0.6502, 0.7538, 0.06626, 0.6538, 0.9902, 0.03012, -0.1366, 0.6549, 0.08337, -0.7511, 0.984, 0.1185, -0.1334, 0.9902, 0.03012, -0.1366, 0.6553, -0.001111, -0.7553, -0.1143, 0.06408, -0.9914, 0.6549, 0.08337, -0.7511, 0.6553, -0.001111, -0.7553, -0.1134, -0.02537, -0.9932, -0.8139, 0.05902, -0.5781, -0.1143, 0.06408, -0.9914, -0.1134, -0.02537, -0.9932, -0.8128, -0.02576, -0.582, -0.9896, 0.0845, 0.1164, -0.8139, 0.05902, -0.5781, -0.8128, -0.02576, -0.582, -0.9927, -0.004235, 0.1202, -0.6041, 0.1173, 0.7882, -0.9896, 0.0845, 0.1164, -0.9927, -0.004235, 0.1202, -0.6112, 0.03128, 0.7909, 0.8908, -0.4495, -0.06642, 0.995, -0.05534, -0.08341, 0.9889, 0.1416, -0.04436, -0.9855, 0.05627, 0.1601, -0.7933, 0.461, -0.3978, -0.9297, 0.3684, -0.007066, 0.9889, 0.1416, -0.04436, 0.7245, 0.6877, 0.04586, 0.6501, 0.7495, 0.1252, 0.9822, 0.186, 0.02739, 0.8908, -0.4495, -0.06642, 0.9889, 0.1416, -0.04436, 0.9822, 0.186, 0.02739, 0.9992, 0.03938, 0.01062, 0.1057, 0.9743, 0.1988, -0.05348, 0.9845, 0.1669, 0.005464, 0.9996, -0.029, 0.06884, 0.9976, 0.001267, 0.005464, 0.9996, -0.029, 0.01009, 0.727, -0.6866, 0.06884, 0.9976, 0.001267, -0.05348, 0.9845, 0.1669, -0.4808, 0.865, 0.1436, -0.4485, 0.8938, -0.0088, 0.005464, 0.9996, -0.029, 0.6275, 0.7783, 0.02154, 0.06884, 0.9976, 0.001267, 0.01009, 0.727, -0.6866, 0.7245, 0.6877, 0.04586, 0.09577, 0.9892, 0.1108, 0.1057, 0.9743, 0.1988, 0.6501, 0.7495, 0.1252, 0.6501, 0.7495, 0.1252, 0.1057, 0.9743, 0.1988, 0.06884, 0.9976, 0.001267, 0.6275, 0.7783, 0.02154, -0.7933, 0.461, -0.3978, 0.01009, 0.727, -0.6866, -0.4485, 0.8938, -0.0088, -0.4485, 0.8938, -0.0088, -0.8825, 0.4589, 0.103, -0.9297, 0.3684, -0.007066, -0.7933, 0.461, -0.3978, -0.4808, 0.865, 0.1436, -0.9338, 0.3265, 0.1463, -0.8825, 0.4589, 0.103, -0.4485, 0.8938, -0.0088, -0.6015, 0.7959, 0.06871, -0.976, 0.2175, -0.01054, -0.9338, 0.3265, 0.1463, -0.4808, 0.865, 0.1436, -0.9641, 0.2204, 0.1484, -0.863, 0.3261, 0.3857, -0.9808, 0.07159, 0.1814, -0.9803, 0.1362, 0.1428, -0.863, 0.3261, 0.3857, -0.6944, 0.03652, 0.7186, -0.9855, 0.05627, 0.1601, -0.9808, 0.07159, 0.1814, -0.05998, 0.5335, 0.8437, -0.02945, 0.02365, 0.9993, -0.6944, 0.03652, 0.7186, -0.863, 0.3261, 0.3857, 0.7042, 0.2135, 0.6771, 0.6826, -0.01264, 0.7307, -0.02945, 0.02365, 0.9993, -0.05998, 0.5335, 0.8437, 0.896, 0.1533, 0.4167, 0.92, 0.1747, 0.3507, 0.7042, 0.2135, 0.6771, 0.8604, 0.1964, 0.4703, 0.7042, 0.2135, 0.6771, 0.4379, 0.684, -0.5834, 0.8141, 0.2405, -0.5286, 0.8604, 0.1964, 0.4703, -0.679, 0.5207, -0.5176, -0.136, 0.897, -0.4206, -0.05998, 0.5335, 0.8437, -0.863, 0.3261, 0.3857, -0.9641, 0.2204, 0.1484, -0.8787, 0.2354, -0.4153, -0.679, 0.5207, -0.5176, -0.863, 0.3261, 0.3857, 0.9709, 0.2377, -0.0295, 0.6275, 0.7783, 0.02154, 0.9143, 0.3878, 0.1166, 0.01009, 0.727, -0.6866, 0.7569, 0.4764, -0.4474, 0.6275, 0.7783, 0.02154, 0.01009, 0.727, -0.6866, 0.005464, 0.9996, -0.029, -0.4485, 0.8938, -0.0088, -0.05998, 0.5335, 0.8437, -0.136, 0.897, -0.4206, 0.4379, 0.684, -0.5834, 0.7042, 0.2135, 0.6771, 0.9905, 0.01258, -0.1373, 0.7569, 0.4764, -0.4474, 0.6521, -0.009451, -0.7581, 0.9927, 0.05696, -0.1064, 0.92, 0.1747, 0.3507, 0.7569, 0.4764, -0.4474, 0.7042, 0.2135, 0.6771, 0.92, 0.1747, 0.3507, 0.6826, -0.01264, 0.7307, 0.6826, -0.01264, 0.7307, 0.92, 0.1747, 0.3507, 0.9927, 0.05696, -0.1064, 0.92, 0.1747, 0.3507, 0.896, 0.1533, 0.4167, 0.9868, 0.1398, 0.0821, 0.9143, 0.3878, 0.1166, 0.7569, 0.4764, -0.4474, 0.9143, 0.3878, 0.1166, 0.6275, 0.7783, 0.02154, 0.1057, 0.9743, 0.1988, 0.09577, 0.9892, 0.1108, -0.05348, 0.9845, 0.1669, -0.4808, 0.865, 0.1436, -0.05348, 0.9845, 0.1669, -0.6015, 0.7959, 0.06871, -0.6015, 0.7959, 0.06871, -0.05348, 0.9845, 0.1669, 0.09577, 0.9892, 0.1108, 0.7387, 0.6196, 0.2655, 0.7351, 0.6689, 0.1106, 0.06182, 0.9954, 0.07291, 0.0671, 0.9574, 0.281, 0.5538, 0.5597, -0.6165, 0.3277, 0.4145, -0.849, 0.07419, 0.6086, -0.79, 0.07396, 0.8405, -0.5368, -0.5006, 0.621, -0.6031, -0.6171, 0.6836, -0.3897, 0.0687, 0.9297, -0.362, 0.07396, 0.8405, -0.5368, -0.6013, 0.7452, 0.2882, 0.0671, 0.9574, 0.281, 0.06182, 0.9954, 0.07291, -0.6357, 0.7661, 0.09503, 0.5773, 0.3989, 0.7125, 0.1065, 0.628, 0.7709, 0.1551, 0.3854, 0.9096, 0.4793, 0.2389, 0.8445, -0.6411, 0.7569, -0.127, -0.6357, 0.7661, 0.09503, 0.06182, 0.9954, 0.07291, 0.06826, 0.9849, -0.1588, -0.1856, 0.3657, 0.912, -0.364, 0.3193, 0.8749, 0.07024, 0.1529, 0.9857, -0.3387, 0.5502, 0.7633, -0.1856, 0.3657, 0.912, 0.1551, 0.3854, 0.9096, 0.1065, 0.628, 0.7709, 0.9212, 0.382, -0.0734, 0.6924, 0.7106, -0.1248, 0.7351, 0.6689, 0.1106, 0.861, 0.2867, 0.4202, 0.8688, 0.3848, -0.3117, 0.6627, 0.6614, -0.3513, 0.6924, 0.7106, -0.1248, 0.9212, 0.382, -0.0734, 0.6627, 0.6614, -0.3513, 0.0687, 0.9297, -0.362, 0.06826, 0.9849, -0.1588, 0.6924, 0.7106, -0.1248, -0.507, 0.6644, 0.5492, -0.3387, 0.5502, 0.7633, 0.1065, 0.628, 0.7709, 0.07363, 0.8376, 0.5414, -0.7317, 0.4434, 0.5177, -0.5477, 0.4054, 0.7319, -0.3387, 0.5502, 0.7633, -0.507, 0.6644, 0.5492, -0.5477, 0.4054, 0.7319, -0.364, 0.3193, 0.8749, -0.1856, 0.3657, 0.912, -0.3387, 0.5502, 0.7633, 0.4793, 0.2389, 0.8445, 0.331, 0.1094, 0.9373, 0.6162, 0.1231, 0.7779, 0.1551, 0.3854, 0.9096, -0.1856, 0.3657, 0.912, 0.07024, 0.1529, 0.9857, -0.6171, 0.6836, -0.3897, -0.6411, 0.7569, -0.127, 0.06826, 0.9849, -0.1588, 0.0687, 0.9297, -0.362, -0.8614, 0.3558, -0.3625, -0.9157, 0.3942, -0.07865, -0.6411, 0.7569, -0.127, -0.6171, 0.6836, -0.3897, -0.9157, 0.3942, -0.07865, -0.9016, 0.4198, 0.1048, -0.6357, 0.7661, 0.09503, -0.6411, 0.7569, -0.127, 0.07024, 0.1529, 0.9857, 0.331, 0.1094, 0.9373, 0.4793, 0.2389, 0.8445, 0.1551, 0.3854, 0.9096, 0.7667, 0.1773, 0.6171, 0.5773, 0.3989, 0.7125, 0.4793, 0.2389, 0.8445, 0.6162, 0.1231, 0.7779, 0.8868, 0.216, 0.4086, 0.6617, 0.5431, 0.5168, 0.5773, 0.3989, 0.7125, 0.7667, 0.1773, 0.6171, 0.6617, 0.5431, 0.5168, 0.07363, 0.8376, 0.5414, 0.1065, 0.628, 0.7709, 0.5773, 0.3989, 0.7125, -0.8501, 0.445, 0.2817, -0.6013, 0.7452, 0.2882, -0.6357, 0.7661, 0.09503, -0.9016, 0.4198, 0.1048, -0.7317, 0.4434, 0.5177, -0.507, 0.6644, 0.5492, -0.6013, 0.7452, 0.2882, -0.8501, 0.445, 0.2817, -0.507, 0.6644, 0.5492, 0.07363, 0.8376, 0.5414, 0.0671, 0.9574, 0.281, -0.6013, 0.7452, 0.2882, -0.3643, 0.4869, -0.7939, -0.5006, 0.621, -0.6031, 0.07396, 0.8405, -0.5368, 0.07419, 0.6086, -0.79, -0.6256, 0.1972, -0.7548, -0.7478, 0.2869, -0.5987, -0.5006, 0.621, -0.6031, -0.3643, 0.4869, -0.7939, -0.7478, 0.2869, -0.5987, -0.8614, 0.3558, -0.3625, -0.6171, 0.6836, -0.3897, -0.5006, 0.621, -0.6031, 0.7351, 0.6689, 0.1106, 0.799, 0.1455, 0.5834, 0.861, 0.2867, 0.4202, 0.7351, 0.6689, 0.1106, 0.6924, 0.7106, -0.1248, 0.06826, 0.9849, -0.1588, 0.06182, 0.9954, 0.07291, 0.6627, 0.6614, -0.3513, 0.5538, 0.5597, -0.6165, 0.07396, 0.8405, -0.5368, 0.0687, 0.9297, -0.362, 0.8688, 0.3848, -0.3117, 0.7179, 0.331, -0.6125, 0.5538, 0.5597, -0.6165, 0.6627, 0.6614, -0.3513, 0.7179, 0.331, -0.6125, 0.4398, 0.193, -0.8771, 0.3277, 0.4145, -0.849, 0.5538, 0.5597, -0.6165, 0.6617, 0.5431, 0.5168, 0.7387, 0.6196, 0.2655, 0.0671, 0.9574, 0.281, 0.07363, 0.8376, 0.5414, 0.8868, 0.216, 0.4086, 0.9547, 0.217, 0.2037, 0.7387, 0.6196, 0.2655, 0.6617, 0.5431, 0.5168, 0.9547, 0.217, 0.2037, 0.799, 0.1455, 0.5834, 0.7351, 0.6689, 0.1106, 0.7387, 0.6196, 0.2655, 0.4379, 0.684, -0.5834, 0.3277, 0.4145, -0.849, 0.4398, 0.193, -0.8771, 0.8141, 0.2405, -0.5286, 0.3277, 0.4145, -0.849, 0.4379, 0.684, -0.5834, 0.07419, 0.6086, -0.79, -0.3643, 0.4869, -0.7939, 0.07419, 0.6086, -0.79, 0.4379, 0.684, -0.5834, 0.4379, 0.684, -0.5834, -0.136, 0.897, -0.4206, -0.3643, 0.4869, -0.7939, -0.679, 0.5207, -0.5176, -0.3643, 0.4869, -0.7939, -0.136, 0.897, -0.4206, -0.3643, 0.4869, -0.7939, -0.679, 0.5207, -0.5176, -0.8787, 0.2354, -0.4153, -0.6256, 0.1972, -0.7548])] * 3)])
me_head_003 = bpy.data.meshes.new('Head.003')
me_head_003.from_pydata([(-0.5294, 0.439, 1.641), (-0.5821, 0.4025, 1.1), (0.6531, 0.4547, 2.194), (0.7256, 0.0, 2.169), (-0.4764, 0.8065, 1.628), (-0.4533, 0.7238, 1.08), (0.7575, 0.0, 1.045), (-0.6672, 0.0, -0.4461), (0.5712, 1.688, 2.096), (0.4582, 0.9395, 2.598), (-0.2546, 1.687, 2.553), (0.5412, 1.001, 1.658), (-0.3871, 1.067, 1.766), (-0.4343, 1.671, 2.218), (0.009918, 1.661, 1.621), (0.127, 1.698, 2.655), (0.04133, 1.096, 1.5), (0.1036, 2.249, 2.524), (0.009917, 2.22, 1.708), (-0.3457, 2.228, 2.186), (-0.2019, 2.24, 2.454), (0.4767, 1.699, 2.547), (0.3836, 2.25, 2.419), (0.3915, 1.672, 1.76), (0.3154, 2.229, 1.819), (-0.2965, 0.8887, -0.4471), (0.6163, 0.8987, -0.4471), (-0.606, 0.6268, -0.4464), (-0.4471, 0.0, 2.158), (0.8608, 0.0, 1.726), (0.455, 0.0, 2.593), (-0.3398, 1.66, 1.849), (-0.27, 2.219, 1.891), (-0.4273, 1.34, 2.23), (0.01688, 1.33, 1.633), (-0.3328, 1.329, 1.861), (0.5782, 1.357, 2.108), (0.3985, 1.341, 1.772), (0.1339, 1.367, 2.68), (0.4836, 1.368, 2.585), (-0.7897, 0.0, 0.2995), (0.09793, 0.9354, 2.689), (-0.2788, 1.356, 2.549), (-0.42, 0.9671, 2.239), (-0.2756, 0.9396, 2.551), (0.4592, 2.241, 2.088), (0.7792, 0.0, -0.4479), (-0.5326, 0.0, 1.657), (0.2664, 0.9726, -0.4475), (0.8608, 0.0, 0.3042), (-0.643, 0.0, 1.109), (0.6101, 0.8253, 0.3024), (0.808, 0.4666, 0.3026), (0.735, 0.4698, 1.075), (0.7646, 0.5229, 1.741), (0.3205, 0.976, 0.3017), (0.2706, 0.8218, 1.081), (-0.07359, 0.9825, 0.301), (-0.4734, 0.9127, 0.3017), (-0.3731, 0.8406, 1.097), (0.05185, 0.6143, 2.691), (-0.3337, 0.487, 2.606), (-0.456, 0.0, 2.53), (-0.07396, 0.8286, 1.09), (0.7428, 0.493, -0.4487), (-0.6554, 0.7087, 0.3021), (-0.7689, 0.3745, 0.2992), (0.3212, 0.4539, 2.622), (0.5874, 0.7865, 1.077), (-0.4132, 0.4141, 2.087), (0.5937, 0.9272, 2.142), (0.1068, 2.391, 2.55), (0.006774, 2.359, 1.679), (-0.3727, 2.368, 2.189), (-0.2192, 2.381, 2.476), (0.4055, 2.392, 2.438), (0.3327, 2.369, 1.798), (-0.2919, 2.358, 1.874), (0.4862, 2.382, 2.085), (-0.7225, 0.0, -0.5671), (-0.3257, 0.9101, -0.5682), (0.6512, 0.9208, -0.5682), (-0.6569, 0.6299, -0.5674), (0.8256, 0.0, -0.5691), (0.2768, 1.0, -0.5686), (0.7865, 0.4866, -0.5699), (-0.1914, 0.0, -0.2559), (-0.04495, 0.6674, -0.2563), (0.3156, 0.6714, -0.2563), (-0.1672, 0.564, -0.256), (0.38, 0.0, -0.2566), (0.1774, 0.7006, -0.2564), (0.3656, 0.5111, -0.2569), (0.1047, 0.8233, 2.921), (-0.5201, 0.645, 2.968), (-0.7709, 0.0, 2.827), (0.5717, 0.6471, 2.909), (0.1441, 0.924, 3.514), (-0.5722, 0.7488, 3.438), (-0.9753, 0.0, 3.448), (0.7518, 0.715, 3.498), (0.08378, 0.7456, 4.251), (-0.4674, 0.5577, 4.334), (-0.7299, 0.0, 4.35), (0.8272, 0.4498, 4.12), (0.08943, 0.4696, 4.543), (-0.4363, 0.0, 4.54), (0.796, 0.0, 4.315), (0.1005, 0.0, 4.648), (0.2578, 0.0, 2.635), (0.1793, 0.4294, 2.745), (0.2557, 0.6057, 2.975), (0.3047, 0.5333, 3.78), (0.3543, 0.4069, 4.053), (0.3984, 0.0, 4.156), (-0.1832, 0.0, 3.356), (-0.1894, 0.8503, 3.871), (0.5239, 0.8389, 3.887), (0.1183, 0.9164, 3.894), (-0.6012, 0.6888, 3.914), (-0.8271, 0.3386, 3.953), (-0.9146, 0.0, 3.977)], [], [(51, 53, 52), (52, 6, 49), (7, 66, 27), (47, 69, 0), (4, 69, 43), (5, 0, 4), (65, 1, 5), (27, 66, 65), (1, 47, 0), (66, 50, 1), (70, 54, 11), (53, 29, 6), (32, 13, 19), (31, 33, 13), (13, 42, 10), (20, 13, 10), (18, 23, 14), (23, 34, 14), (31, 34, 35), (18, 31, 32), (22, 8, 45), (21, 36, 8), (8, 37, 23), (24, 8, 23), (20, 15, 17), (10, 38, 15), (15, 39, 21), (22, 15, 21), (42, 41, 38), (38, 9, 39), (39, 70, 36), (70, 11, 36), (37, 16, 34), (34, 12, 35), (35, 43, 33), (42, 43, 44), (43, 12, 4), (64, 51, 52), (46, 52, 49), (57, 56, 55), (63, 16, 56), (57, 59, 63), (68, 56, 16), (26, 55, 51), (55, 68, 51), (12, 16, 59), (59, 4, 12), (58, 5, 59), (27, 58, 25), (62, 69, 28), (61, 43, 69), (60, 44, 61), (9, 60, 67), (2, 30, 3), (53, 68, 54), (16, 11, 68), (16, 63, 59), (36, 11, 37), (54, 70, 2), (67, 2, 9), (9, 2, 70), (3, 54, 2), (11, 54, 68), (55, 48, 57), (58, 57, 25), (25, 57, 48), (20, 73, 19), (22, 71, 17), (19, 77, 32), (24, 72, 76), (45, 76, 78), (18, 77, 72), (17, 74, 20), (22, 78, 75), (73, 74, 71), (48, 80, 25), (64, 83, 85), (25, 82, 27), (64, 81, 26), (27, 79, 7), (48, 81, 84), (84, 88, 91), (82, 86, 79), (80, 89, 82), (84, 87, 80), (81, 92, 88), (85, 90, 92), (92, 90, 86), (60, 94, 93), (67, 93, 96), (61, 95, 94), (96, 97, 100), (95, 98, 94), (93, 98, 97), (117, 97, 118), (120, 119, 98), (118, 97, 116), (105, 102, 106), (102, 105, 101), (102, 103, 106), (105, 108, 107), (106, 108, 105), (105, 107, 104), (104, 101, 105), (104, 114, 113), (100, 111, 96), (104, 112, 100), (67, 109, 30), (67, 111, 110), (113, 114, 115), (112, 113, 115), (110, 115, 109), (111, 115, 110), (111, 112, 115), (98, 116, 97), (100, 117, 104), (51, 68, 53), (52, 53, 6), (7, 40, 66), (47, 28, 69), (4, 0, 69), (5, 1, 0), (65, 66, 1), (1, 50, 47), (66, 40, 50), (53, 54, 29), (32, 31, 13), (31, 35, 33), (13, 33, 42), (20, 19, 13), (18, 24, 23), (23, 37, 34), (31, 14, 34), (18, 14, 31), (22, 21, 8), (21, 39, 36), (8, 36, 37), (24, 45, 8), (20, 10, 15), (10, 42, 38), (15, 38, 39), (22, 17, 15), (42, 44, 41), (38, 41, 9), (39, 9, 70), (37, 11, 16), (34, 16, 12), (35, 12, 43), (42, 33, 43), (64, 26, 51), (46, 64, 52), (57, 63, 56), (57, 58, 59), (26, 48, 55), (55, 56, 68), (59, 5, 4), (58, 65, 5), (27, 65, 58), (62, 61, 69), (61, 44, 43), (60, 41, 44), (9, 41, 60), (2, 67, 30), (3, 29, 54), (20, 74, 73), (22, 75, 71), (19, 73, 77), (24, 18, 72), (45, 24, 76), (18, 32, 77), (17, 71, 74), (22, 45, 78), (71, 75, 78), (78, 76, 71), (76, 72, 77), (71, 76, 77), (77, 73, 71), (48, 84, 80), (64, 46, 83), (25, 80, 82), (64, 85, 81), (27, 82, 79), (48, 26, 81), (84, 81, 88), (82, 89, 86), (80, 87, 89), (84, 91, 87), (81, 85, 92), (85, 83, 90), (86, 89, 92), (89, 87, 92), (87, 91, 92), (91, 88, 92), (60, 61, 94), (67, 60, 93), (61, 62, 95), (96, 93, 97), (95, 99, 98), (93, 94, 98), (118, 101, 117), (101, 104, 117), (102, 120, 103), (102, 101, 116), (101, 118, 116), (104, 107, 114), (100, 112, 111), (104, 113, 112), (67, 110, 109), (67, 96, 111), (119, 116, 98), (100, 97, 117), (120, 121, 103), (99, 121, 120), (98, 99, 120), (120, 102, 119), (119, 102, 116)])
me_head_003.polygons.foreach_set('use_smooth', [True] * 216)
_k = set([(7, 27), (17, 20), (17, 22), (18, 24), (18, 32), (19, 20), (19, 32), (22, 45), (24, 45), (25, 27), (25, 48), (26, 48), (26, 64), (46, 64), (67, 96), (71, 74), (71, 75), (72, 76), (72, 77), (73, 74), (73, 77), (75, 78), (76, 78), (79, 82), (80, 82), (80, 84), (81, 84), (81, 85), (83, 85), (96, 100), (100, 104), (104, 107)])
me_head_003.attributes.new('sharp_edge', 'BOOLEAN', 'EDGE').data.foreach_set('value', [ (min(e.vertices), max(e.vertices)) in _k for e in me_head_003.edges])
_uv = me_head_003.uv_layers.new(name='UVMap')
_uv.uv.foreach_set('vector', [0.2465, 0.3626, 0.2118, 0.3969, 0.2108, 0.3632, 0.2108, 0.3632, 0.1729, 0.3949, 0.1725, 0.3606, 0.1712, 0.05363, 0.1367, 0.1031, 0.1373, 0.0544, 0.1709, 0.1718, 0.1377, 0.2003, 0.1364, 0.1717, 0.1103, 0.1737, 0.1377, 0.2003, 0.1102, 0.1945, 0.1042, 0.138, 0.1364, 0.1717, 0.1103, 0.1737, 0.1162, 0.09806, 0.1358, 0.1373, 0.1042, 0.138, 0.1373, 0.0544, 0.1367, 0.1031, 0.1162, 0.09806, 0.1358, 0.1373, 0.1709, 0.1718, 0.1364, 0.1717, 0.1367, 0.1031, 0.1719, 0.1376, 0.1358, 0.1373, 0.0, 0.0, 0.2083, 0.4364, 0.0, 0.0, 0.2118, 0.3969, 0.1747, 0.4348, 0.1729, 0.3949, 0.7385, 0.8107, 0.7116, 0.8567, 0.7089, 0.8107, 0.7408, 0.8567, 0.7132, 0.8812, 0.7116, 0.8567, 0.9529, 0.8567, 0.9203, 0.8812, 0.9216, 0.8567, 0.9238, 0.8107, 0.9529, 0.8567, 0.9216, 0.8567, 0.7682, 0.8107, 0.7994, 0.8567, 0.7699, 0.8567, 0.7994, 0.8567, 0.7709, 0.8812, 0.7699, 0.8567, 0.7408, 0.8567, 0.7709, 0.8812, 0.7422, 0.8812, 0.7682, 0.8107, 0.7408, 0.8567, 0.7385, 0.8107, 0.8605, 0.8107, 0.8295, 0.8567, 0.8293, 0.8107, 0.86, 0.8567, 0.8296, 0.8812, 0.8295, 0.8567, 0.8295, 0.8567, 0.8, 0.8812, 0.7994, 0.8567, 0.7985, 0.8107, 0.8295, 0.8567, 0.7994, 0.8567, 0.9238, 0.8107, 0.8907, 0.8567, 0.8921, 0.8107, 0.9216, 0.8567, 0.8899, 0.8812, 0.8907, 0.8567, 0.8907, 0.8567, 0.8596, 0.8812, 0.86, 0.8567, 0.8605, 0.8107, 0.8907, 0.8567, 0.86, 0.8567, 0.9203, 0.8812, 0.8891, 0.9005, 0.8899, 0.8812, 0.8899, 0.8812, 0.8593, 0.9005, 0.8596, 0.8812, 0.8596, 0.8812, 0.8296, 0.9005, 0.8296, 0.8812, 0.0, 0.0, 0.0, 0.0, 0.8296, 0.8812, 0.8, 0.8812, 0.7717, 0.9005, 0.7709, 0.8812, 0.7709, 0.8812, 0.7434, 0.9005, 0.7422, 0.8812, 0.7422, 0.8812, 0.7153, 0.9005, 0.7132, 0.8812, 0.9203, 0.8812, 0.9492, 0.9005, 0.9191, 0.9005, 0.7153, 0.9005, 0.7434, 0.9005, 0.1103, 0.1737, 0.2163, 0.3216, 0.2465, 0.3626, 0.2108, 0.3632, 0.174, 0.323, 0.2108, 0.3632, 0.1725, 0.3606, 0.3117, 0.3711, 0.2763, 0.4013, 0.2774, 0.3667, 0.3085, 0.4047, 0.7717, 0.9005, 0.2763, 0.4013, 0.03678, 0.1101, 0.0755, 0.1424, 0.04184, 0.1472, 0.2423, 0.399, 0.2763, 0.4013, 0.7717, 0.9005, 0.252, 0.326, 0.2774, 0.3667, 0.2465, 0.3626, 0.2774, 0.3667, 0.2423, 0.399, 0.2465, 0.3626, 0.08197, 0.1802, 0.7717, 0.9005, 0.0755, 0.1424, 0.0755, 0.1424, 0.1103, 0.1737, 0.08197, 0.1802, 0.07923, 0.102, 0.1042, 0.138, 0.0755, 0.1424, 0.1136, 0.05646, 0.07923, 0.102, 0.07816, 0.05857, 0.1704, 0.2432, 0.1377, 0.2003, 0.1707, 0.2035, 0.1263, 0.2356, 0.1102, 0.1945, 0.1377, 0.2003, 0.1699, 0.8487, 0.2157, 0.8729, 0.1683, 0.8986, 0.2293, 0.7943, 0.1699, 0.8487, 0.1699, 0.7944, 0.2075, 0.4676, 0.1751, 0.5073, 0.1749, 0.4643, 0.2118, 0.3969, 0.2423, 0.399, 0.2083, 0.4364, 0.7717, 0.9005, 0.2391, 0.4343, 0.2423, 0.399, 0.7717, 0.9005, 0.04184, 0.1472, 0.0755, 0.1424, 0.8296, 0.8812, 0.0, 0.0, 0.8, 0.8812, 0.2083, 0.4364, 0.0, 0.0, 0.2075, 0.4676, 0.1699, 0.7944, 0.2075, 0.4676, 0.2293, 0.7943, 0.2293, 0.7943, 0.2075, 0.4676, 0.0, 0.0, 0.1749, 0.4643, 0.2083, 0.4364, 0.0, 0.0, 0.0, 0.0, 0.2083, 0.4364, 0.2423, 0.399, 0.2774, 0.3667, 0.2864, 0.3246, 0.3117, 0.3711, 0.07923, 0.102, 0.03678, 0.1101, 0.07816, 0.05857, 0.07816, 0.05857, 0.03678, 0.1101, 0.2864, 0.3246, 0.9238, 0.8107, 0.9554, 0.8107, 0.9554, 0.8107, 0.8605, 0.8107, 0.8921, 0.8107, 0.8921, 0.8107, 0.7089, 0.8107, 0.7385, 0.8107, 0.7385, 0.8107, 0.7985, 0.8107, 0.7682, 0.8107, 0.7985, 0.8107, 0.8293, 0.8107, 0.7985, 0.8107, 0.8293, 0.8107, 0.7682, 0.8107, 0.7385, 0.8107, 0.7682, 0.8107, 0.8921, 0.8107, 0.9238, 0.8107, 0.9238, 0.8107, 0.8605, 0.8107, 0.8293, 0.8107, 0.8605, 0.8107, 0.9554, 0.8107, 0.9238, 0.8107, 0.8921, 0.8107, 0.2864, 0.3246, 0.07816, 0.05857, 0.07816, 0.05857, 0.2163, 0.3216, 0.174, 0.323, 0.2163, 0.3216, 0.07816, 0.05857, 0.1136, 0.05646, 0.1136, 0.05646, 0.2163, 0.3216, 0.252, 0.326, 0.252, 0.326, 0.1373, 0.0544, 0.1712, 0.05363, 0.1712, 0.05363, 0.2864, 0.3246, 0.252, 0.326, 0.2864, 0.3246, 0.2864, 0.3246, 0.252, 0.326, 0.2864, 0.3246, 0.1373, 0.0544, 0.1712, 0.05363, 0.1712, 0.05363, 0.07816, 0.05857, 0.1136, 0.05646, 0.1136, 0.05646, 0.2864, 0.3246, 0.07816, 0.05857, 0.07816, 0.05857, 0.252, 0.326, 0.2163, 0.3216, 0.252, 0.326, 0.2163, 0.3216, 0.174, 0.323, 0.2163, 0.3216, 0.2163, 0.3216, 0.174, 0.323, 0.1712, 0.05363, 0.1699, 0.8487, 0.1683, 0.8986, 0.1699, 0.8487, 0.1699, 0.7944, 0.1699, 0.8487, 0.1699, 0.7944, 0.1263, 0.2356, 0.1704, 0.2432, 0.1263, 0.2356, 0.1699, 0.7944, 0.1699, 0.8487, 0.1699, 0.7944, 0.1704, 0.2432, 0.1263, 0.2356, 0.1263, 0.2356, 0.1699, 0.8487, 0.1683, 0.8986, 0.1699, 0.8487, 0.08496, 0.4244, 0.1699, 0.8487, 0.1699, 0.8487, 0.1484, 0.2394, 0.1263, 0.2356, 0.1263, 0.2356, 0.1699, 0.8487, 0.1699, 0.8487, 0.1691, 0.8737, 0.0, 0.0, 0.1683, 0.8986, 0.1683, 0.8986, 0.1683, 0.8986, 0.0, 0.0, 0.1699, 0.8487, 0.1683, 0.8986, 0.1704, 0.2432, 0.1683, 0.8986, 0.1699, 0.8487, 0.0, 0.0, 0.1699, 0.7944, 0.1683, 0.8986, 0.0, 0.0, 0.1699, 0.8487, 0.1699, 0.8487, 0.1699, 0.7944, 0.0, 0.0, 0.0, 0.0, 0.1699, 0.8487, 0.1699, 0.8487, 0.0, 0.0, 0.1699, 0.7944, 0.0, 0.0, 0.1699, 0.7944, 0.1699, 0.7944, 0.1699, 0.7944, 0.1699, 0.7944, 0.1699, 0.7944, 0.1699, 0.7944, 0.216, 0.5029, 0.1751, 0.5073, 0.1751, 0.5073, 0.1699, 0.7944, 0.1699, 0.7944, 0.1699, 0.7944, 0.0, 0.0, 0.1699, 0.7944, 0.0, 0.0, 0.1699, 0.7944, 0.0, 0.0, 0.0, 0.0, 0.216, 0.5029, 0.0, 0.0, 0.1751, 0.5073, 0.1699, 0.7944, 0.0, 0.0, 0.216, 0.5029, 0.1699, 0.7944, 0.1699, 0.7944, 0.0, 0.0, 0.1263, 0.2356, 0.1691, 0.8737, 0.1699, 0.8487, 0.1699, 0.7944, 0.1699, 0.8216, 0.1699, 0.7944, 0.2465, 0.3626, 0.2423, 0.399, 0.2118, 0.3969, 0.2108, 0.3632, 0.2118, 0.3969, 0.1729, 0.3949, 0.1712, 0.05363, 0.1725, 0.1023, 0.1367, 0.1031, 0.1709, 0.1718, 0.1707, 0.2035, 0.1377, 0.2003, 0.1103, 0.1737, 0.1364, 0.1717, 0.1377, 0.2003, 0.1042, 0.138, 0.1358, 0.1373, 0.1364, 0.1717, 0.1162, 0.09806, 0.1367, 0.1031, 0.1358, 0.1373, 0.1358, 0.1373, 0.1719, 0.1376, 0.1709, 0.1718, 0.1367, 0.1031, 0.1725, 0.1023, 0.1719, 0.1376, 0.2118, 0.3969, 0.2083, 0.4364, 0.1747, 0.4348, 0.7385, 0.8107, 0.7408, 0.8567, 0.7116, 0.8567, 0.7408, 0.8567, 0.7422, 0.8812, 0.7132, 0.8812, 0.9529, 0.8567, 0.9512, 0.8812, 0.9203, 0.8812, 0.9238, 0.8107, 0.9554, 0.8107, 0.9529, 0.8567, 0.7682, 0.8107, 0.7985, 0.8107, 0.7994, 0.8567, 0.7994, 0.8567, 0.8, 0.8812, 0.7709, 0.8812, 0.7408, 0.8567, 0.7699, 0.8567, 0.7709, 0.8812, 0.7682, 0.8107, 0.7699, 0.8567, 0.7408, 0.8567, 0.8605, 0.8107, 0.86, 0.8567, 0.8295, 0.8567, 0.86, 0.8567, 0.8596, 0.8812, 0.8296, 0.8812, 0.8295, 0.8567, 0.8296, 0.8812, 0.8, 0.8812, 0.7985, 0.8107, 0.8293, 0.8107, 0.8295, 0.8567, 0.9238, 0.8107, 0.9216, 0.8567, 0.8907, 0.8567, 0.9216, 0.8567, 0.9203, 0.8812, 0.8899, 0.8812, 0.8907, 0.8567, 0.8899, 0.8812, 0.8596, 0.8812, 0.8605, 0.8107, 0.8921, 0.8107, 0.8907, 0.8567, 0.9203, 0.8812, 0.9191, 0.9005, 0.8891, 0.9005, 0.8899, 0.8812, 0.8891, 0.9005, 0.8593, 0.9005, 0.8596, 0.8812, 0.8593, 0.9005, 0.8296, 0.9005, 0.8, 0.8812, 0.8005, 0.9005, 0.7717, 0.9005, 0.7709, 0.8812, 0.7717, 0.9005, 0.7434, 0.9005, 0.7422, 0.8812, 0.7434, 0.9005, 0.7153, 0.9005, 0.9203, 0.8812, 0.9512, 0.8812, 0.9492, 0.9005, 0.2163, 0.3216, 0.252, 0.326, 0.2465, 0.3626, 0.174, 0.323, 0.2163, 0.3216, 0.2108, 0.3632, 0.3117, 0.3711, 0.3085, 0.4047, 0.2763, 0.4013, 0.03678, 0.1101, 0.07923, 0.102, 0.0755, 0.1424, 0.252, 0.326, 0.2864, 0.3246, 0.2774, 0.3667, 0.2774, 0.3667, 0.2763, 0.4013, 0.2423, 0.399, 0.0755, 0.1424, 0.1042, 0.138, 0.1103, 0.1737, 0.07923, 0.102, 0.1162, 0.09806, 0.1042, 0.138, 0.1136, 0.05646, 0.1162, 0.09806, 0.07923, 0.102, 0.1704, 0.2432, 0.1263, 0.2356, 0.1377, 0.2003, 0.1263, 0.2356, 0.07815, 0.2282, 0.1102, 0.1945, 0.1699, 0.8487, 0.2272, 0.8262, 0.2157, 0.8729, 0.2293, 0.7943, 0.2272, 0.8262, 0.1699, 0.8487, 0.2075, 0.4676, 0.216, 0.5029, 0.1751, 0.5073, 0.1749, 0.4643, 0.1747, 0.4348, 0.2083, 0.4364, 0.9238, 0.8107, 0.9238, 0.8107, 0.9554, 0.8107, 0.8605, 0.8107, 0.8605, 0.8107, 0.8921, 0.8107, 0.7089, 0.8107, 0.7089, 0.8107, 0.7385, 0.8107, 0.7985, 0.8107, 0.7682, 0.8107, 0.7682, 0.8107, 0.8293, 0.8107, 0.7985, 0.8107, 0.7985, 0.8107, 0.7682, 0.8107, 0.7385, 0.8107, 0.7385, 0.8107, 0.8921, 0.8107, 0.8921, 0.8107, 0.9238, 0.8107, 0.8605, 0.8107, 0.8293, 0.8107, 0.8293, 0.8107, 0.8921, 0.8107, 0.8605, 0.8107, 0.8293, 0.8107, 0.8293, 0.8107, 0.7985, 0.8107, 0.8921, 0.8107, 0.7985, 0.8107, 0.7682, 0.8107, 0.7385, 0.8107, 0.8921, 0.8107, 0.7985, 0.8107, 0.7385, 0.8107, 0.7385, 0.8107, 0.9554, 0.8107, 0.8921, 0.8107, 0.2864, 0.3246, 0.2864, 0.3246, 0.07816, 0.05857, 0.2163, 0.3216, 0.174, 0.323, 0.174, 0.323, 0.07816, 0.05857, 0.07816, 0.05857, 0.1136, 0.05646, 0.2163, 0.3216, 0.2163, 0.3216, 0.252, 0.326, 0.1373, 0.0544, 0.1373, 0.0544, 0.1712, 0.05363, 0.2864, 0.3246, 0.252, 0.326, 0.252, 0.326, 0.2864, 0.3246, 0.252, 0.326, 0.252, 0.326, 0.1373, 0.0544, 0.1373, 0.0544, 0.1712, 0.05363, 0.07816, 0.05857, 0.07816, 0.05857, 0.1136, 0.05646, 0.2864, 0.3246, 0.2864, 0.3246, 0.07816, 0.05857, 0.252, 0.326, 0.2163, 0.3216, 0.2163, 0.3216, 0.2163, 0.3216, 0.174, 0.323, 0.174, 0.323, 0.1712, 0.05363, 0.1373, 0.0544, 0.2163, 0.3216, 0.1373, 0.0544, 0.07816, 0.05857, 0.2163, 0.3216, 0.07816, 0.05857, 0.2864, 0.3246, 0.2163, 0.3216, 0.2864, 0.3246, 0.252, 0.326, 0.2163, 0.3216, 0.1699, 0.8487, 0.1683, 0.8986, 0.1683, 0.8986, 0.1699, 0.7944, 0.1699, 0.8487, 0.1699, 0.8487, 0.1263, 0.2356, 0.1704, 0.2432, 0.1704, 0.2432, 0.1699, 0.7944, 0.1699, 0.8487, 0.1699, 0.8487, 0.1704, 0.2432, 0.1704, 0.2432, 0.1263, 0.2356, 0.1699, 0.8487, 0.1683, 0.8986, 0.1683, 0.8986, 0.1699, 0.8487, 0.1699, 0.8487, 0.08496, 0.4244, 0.1699, 0.8487, 0.0, 0.0, 0.08496, 0.4244, 0.1263, 0.2356, 0.1484, 0.2394, 0.1704, 0.2432, 0.1683, 0.8986, 0.1699, 0.8487, 0.1691, 0.8737, 0.1699, 0.8487, 0.1699, 0.8487, 0.1691, 0.8737, 0.0, 0.0, 0.1699, 0.7944, 0.1699, 0.7944, 0.1699, 0.7944, 0.1699, 0.7944, 0.1699, 0.7944, 0.1699, 0.7944, 0.1699, 0.7944, 0.1699, 0.7944, 0.216, 0.5029, 0.216, 0.5029, 0.1751, 0.5073, 0.1699, 0.7944, 0.1699, 0.7944, 0.1699, 0.7944, 0.1473, 0.5671, 0.1691, 0.8737, 0.1263, 0.2356, 0.1699, 0.7944, 0.1699, 0.8487, 0.1699, 0.8216, 0.1484, 0.2394, 0.0, 0.0, 0.1704, 0.2432, 0.1704, 0.2432, 0.0, 0.0, 0.1484, 0.2394, 0.1263, 0.2356, 0.1704, 0.2432, 0.1484, 0.2394, 0.1484, 0.2394, 0.1263, 0.2356, 0.1263, 0.2356, 0.1473, 0.5671, 0.1683, 0.8986, 0.1691, 0.8737])
me_head_003.update()
me_head_003.normals_split_custom_set([tuple(v) for v in zip(*[iter([0.7161, 0.6963, 0.0489, 0.9662, 0.2576, -0.0112, 0.9574, 0.2887, 0.01109, 0.9574, 0.2887, 0.01109, 0.998, 0.062, -0.01548, 0.9935, 0.1124, 0.01526, -0.9882, 0.09108, -0.1233, -0.9825, 0.1841, 0.0275, -0.8774, 0.4651, -0.1176, -0.9823, 0.06377, 0.1761, -0.9872, 0.05765, 0.1485, -0.9836, 0.1038, 0.1472, -0.9711, 0.2381, -0.01477, -0.9872, 0.05765, 0.1485, -0.9823, 0.04771, 0.1811, -0.885, 0.4587, 0.08019, -0.9836, 0.1038, 0.1472, -0.9711, 0.2381, -0.01477, -0.8634, 0.5027, 0.04397, -0.9547, 0.2461, 0.1672, -0.885, 0.4587, 0.08019, -0.8774, 0.4651, -0.1176, -0.9825, 0.1841, 0.0275, -0.8634, 0.5027, 0.04397, -0.9547, 0.2461, 0.1672, -0.9823, 0.06377, 0.1761, -0.9836, 0.1038, 0.1472, -0.9825, 0.1841, 0.0275, -0.9697, 0.1377, 0.2019, -0.9547, 0.2461, 0.1672, 0.9814, 0.1332, 0.1381, 0.9622, 0.264, 0.0671, 0.7679, 0.5478, -0.332, 0.9662, 0.2576, -0.0112, 0.984, 0.1519, 0.09367, 0.998, 0.062, -0.01548, -0.8072, 0.09679, -0.5822, -0.9909, 0.0788, 0.1092, -0.9881, 0.1064, 0.111, -0.8109, 0.05081, -0.583, -0.9954, -0.0174, 0.09381, -0.9909, 0.0788, 0.1092, -0.9909, 0.0788, 0.1092, -0.6655, 0.01658, 0.7463, -0.6151, 0.1205, 0.7792, -0.612, 0.1278, 0.7805, -0.9909, 0.0788, 0.1092, -0.6151, 0.1205, 0.7792, -0.1176, 0.1029, -0.9877, 0.6505, 0.07537, -0.7558, -0.1146, 0.05535, -0.9919, 0.6505, 0.07537, -0.7558, -0.1378, 0.2484, -0.9588, -0.1146, 0.05535, -0.9919, -0.8109, 0.05081, -0.583, -0.1378, 0.2484, -0.9588, -0.8435, 0.1182, -0.5239, -0.1176, 0.1029, -0.9877, -0.8109, 0.05081, -0.583, -0.8072, 0.09679, -0.5822, 0.7495, 0.1538, 0.6438, 0.9841, 0.1057, -0.1431, 0.9824, 0.1224, -0.1412, 0.734, 0.1757, 0.656, 0.9923, 0.08369, -0.09173, 0.9841, 0.1057, -0.1431, 0.9841, 0.1057, -0.1431, 0.6292, 0.2575, -0.7334, 0.6505, 0.07537, -0.7558, 0.6452, 0.109, -0.7562, 0.9841, 0.1057, -0.1431, 0.6505, 0.07537, -0.7558, -0.612, 0.1278, 0.7805, 0.02047, 0.1588, 0.9871, 0.0611, 0.1408, 0.9881, -0.6151, 0.1205, 0.7792, -0.007775, 0.04391, 0.999, 0.02047, 0.1588, 0.9871, 0.02047, 0.1588, 0.9871, 0.7244, 0.04448, 0.688, 0.734, 0.1757, 0.656, 0.7495, 0.1538, 0.6438, 0.02047, 0.1588, 0.9871, 0.734, 0.1757, 0.656, -0.6655, 0.01658, 0.7463, -0.04018, 0.01129, 0.9991, -0.007775, 0.04391, 0.999, -0.007775, 0.04391, 0.999, 0.6732, -0.02747, 0.739, 0.7244, 0.04448, 0.688, 0.7244, 0.04448, 0.688, 0.9814, 0.1332, 0.1381, 0.9923, 0.08369, -0.09173, 0.9814, 0.1332, 0.1381, 0.7679, 0.5478, -0.332, 0.9923, 0.08369, -0.09173, 0.6292, 0.2575, -0.7334, -0.02767, 0.7637, -0.645, -0.1378, 0.2484, -0.9588, -0.1378, 0.2484, -0.9588, -0.8362, 0.4694, -0.2835, -0.8435, 0.1182, -0.5239, -0.8435, 0.1182, -0.5239, -0.9823, 0.04771, 0.1811, -0.9954, -0.0174, 0.09381, -0.6655, 0.01658, 0.7463, -0.9823, 0.04771, 0.1811, -0.6619, 0.07705, 0.7456, -0.9823, 0.04771, 0.1811, -0.8362, 0.4694, -0.2835, -0.9711, 0.2381, -0.01477, 0.9776, 0.2055, -0.04597, 0.7161, 0.6963, 0.0489, 0.9574, 0.2887, 0.01109, 0.9938, 0.0812, -0.07544, 0.9574, 0.2887, 0.01109, 0.9935, 0.1124, 0.01526, -0.07513, 0.9956, 0.05623, 0.06643, 0.9821, -0.1761, 0.2105, 0.9737, 0.08763, 0.0251, 0.9809, -0.1929, -0.02767, 0.7637, -0.645, 0.06643, 0.9821, -0.1761, -0.07513, 0.9956, 0.05623, -0.5217, 0.8492, -0.0821, 0.0251, 0.9809, -0.1929, 0.6569, 0.7508, -0.06898, 0.06643, 0.9821, -0.1761, -0.02767, 0.7637, -0.645, 0.6777, 0.7352, -0.01437, 0.2105, 0.9737, 0.08763, 0.7161, 0.6963, 0.0489, 0.2105, 0.9737, 0.08763, 0.6569, 0.7508, -0.06898, 0.7161, 0.6963, 0.0489, -0.8362, 0.4694, -0.2835, -0.02767, 0.7637, -0.645, -0.5217, 0.8492, -0.0821, -0.5217, 0.8492, -0.0821, -0.9711, 0.2381, -0.01477, -0.8362, 0.4694, -0.2835, -0.5018, 0.8648, 0.01893, -0.885, 0.4587, 0.08019, -0.5217, 0.8492, -0.0821, -0.8774, 0.4651, -0.1176, -0.5018, 0.8648, 0.01893, -0.395, 0.9149, -0.08301, -0.9079, 0.2386, -0.3446, -0.9872, 0.05765, 0.1485, -0.9938, 0.09196, 0.06224, -0.8717, 0.4869, -0.05537, -0.9823, 0.04771, 0.1811, -0.9872, 0.05765, 0.1485, -0.0499, 0.9236, 0.3802, -0.6619, 0.07705, 0.7456, -0.8717, 0.4869, -0.05537, 0.6732, -0.02747, 0.739, -0.0499, 0.9236, 0.3802, 0.7475, -0.0534, 0.6622, 0.9116, 0.1024, 0.3981, 0.5954, 0.09464, 0.7978, 0.9077, 0.1316, 0.3985, 0.9662, 0.2576, -0.0112, 0.6569, 0.7508, -0.06898, 0.9622, 0.264, 0.0671, -0.02767, 0.7637, -0.645, 0.7679, 0.5478, -0.332, 0.6569, 0.7508, -0.06898, -0.02767, 0.7637, -0.645, 0.0251, 0.9809, -0.1929, -0.5217, 0.8492, -0.0821, 0.9923, 0.08369, -0.09173, 0.7679, 0.5478, -0.332, 0.6292, 0.2575, -0.7334, 0.9622, 0.264, 0.0671, 0.9814, 0.1332, 0.1381, 0.9116, 0.1024, 0.3981, 0.7475, -0.0534, 0.6622, 0.9116, 0.1024, 0.3981, 0.6732, -0.02747, 0.739, 0.6732, -0.02747, 0.739, 0.9116, 0.1024, 0.3981, 0.9814, 0.1332, 0.1381, 0.9077, 0.1316, 0.3985, 0.9622, 0.264, 0.0671, 0.9116, 0.1024, 0.3981, 0.7679, 0.5478, -0.332, 0.9622, 0.264, 0.0671, 0.6569, 0.7508, -0.06898, 0.2105, 0.9737, 0.08763, 0.03854, 0.9985, -0.0386, -0.07513, 0.9956, 0.05623, -0.5018, 0.8648, 0.01893, -0.07513, 0.9956, 0.05623, -0.395, 0.9149, -0.08301, -0.395, 0.9149, -0.08301, -0.07513, 0.9956, 0.05623, 0.03854, 0.9985, -0.0386, -0.605, -0.1127, 0.7882, -0.8805, 0.4644, 0.09479, -0.9839, -0.1328, 0.1195, 0.7528, -0.09806, 0.6509, 0.05163, 0.5117, 0.8576, 0.06389, -0.0876, 0.9941, -0.9839, -0.1328, 0.1195, -0.7213, 0.4526, -0.5242, -0.8049, -0.145, -0.5754, 0.6509, -0.132, -0.7476, -0.1066, 0.4306, -0.8962, 0.5696, 0.466, -0.6771, 0.9843, -0.1156, -0.1332, 0.5696, 0.466, -0.6771, 0.8664, 0.4825, -0.1286, -0.1129, -0.1513, -0.982, -0.7213, 0.4526, -0.5242, -0.1066, 0.4306, -0.8962, 0.06389, -0.0876, 0.9941, -0.5462, 0.4672, 0.6953, -0.605, -0.1127, 0.7882, 0.7528, -0.09806, 0.6509, 0.8664, 0.4825, -0.1286, 0.6729, 0.4549, 0.5833, -0.7753, 0.6269, 0.07654, -0.02103, 0.9991, -0.03575, 0.04085, 0.662, 0.7484, 0.03024, 0.9748, 0.221, -0.2748, 0.6715, -0.6882, -0.3669, 0.9069, 0.2073, 0.9202, 0.2024, 0.3352, 0.7686, 0.04987, -0.6377, 0.7377, 0.1571, -0.6566, -0.3669, 0.9069, 0.2073, -0.7551, 0.4194, -0.5039, -0.8246, 0.4786, 0.3015, 0.9202, 0.2024, 0.3352, 0.5631, 0.6352, -0.5286, 0.6152, 0.7078, 0.3472, -0.8246, 0.4786, 0.3015, -0.8338, 0.07166, -0.5474, -0.9275, 0.08152, 0.3648, 0.03024, 0.9748, 0.221, 0.5631, 0.6352, -0.5286, 0.00403, 0.6478, -0.7618, -0.004765, 0.4597, -0.888, -0.2527, -0.3252, -0.9112, -0.001863, -0.4275, -0.904, -0.5263, 0.3157, -0.7895, 0.2757, -0.02085, -0.961, -0.5372, 0.05541, -0.8416, -0.1824, 0.4906, -0.8521, 0.3096, -0.1937, -0.9309, -0.5263, 0.3157, -0.7895, -0.004765, 0.4597, -0.888, 0.1475, -0.4007, -0.9043, -0.1824, 0.4906, -0.8521, 0.4057, 0.4787, -0.7786, -0.3399, -0.06149, -0.9384, -0.2527, -0.3252, -0.9112, 0.4831, 0.1113, -0.8685, -0.3136, -0.01721, -0.9494, -0.3399, -0.06149, -0.9384, -0.3399, -0.06149, -0.9384, -0.3136, -0.01721, -0.9494, 0.2757, -0.02085, -0.961, -0.0499, 0.9236, 0.3802, -0.6144, 0.6927, -0.3779, 0.03247, 0.9022, -0.4301, 0.7475, -0.0534, 0.6622, 0.03247, 0.9022, -0.4301, 0.9116, -0.07963, -0.4033, -0.8717, 0.4869, -0.05537, -0.8002, 0.3936, -0.4525, -0.6144, 0.6927, -0.3779, 0.9116, -0.07963, -0.4033, 0.04453, 0.9943, -0.09697, 0.9389, 0.05682, -0.3395, -0.8002, 0.3936, -0.4525, -0.6093, 0.7849, -0.1125, -0.6144, 0.6927, -0.3779, 0.03247, 0.9022, -0.4301, -0.6093, 0.7849, -0.1125, 0.04453, 0.9943, -0.09697, 0.4262, 0.8627, 0.2723, 0.04453, 0.9943, -0.09697, -0.01573, 0.973, 0.2302, -0.8767, 0.418, 0.2382, -0.6153, 0.7556, 0.2246, -0.6093, 0.7849, -0.1125, -0.01573, 0.973, 0.2302, 0.04453, 0.9943, -0.09697, -0.2628, 0.9437, 0.201, 0.1081, 0.4792, 0.871, -0.4667, 0.6011, 0.6487, -0.3731, 0.2737, 0.8865, -0.4667, 0.6011, 0.6487, 0.1081, 0.4792, 0.871, 0.05796, 0.8159, 0.5753, -0.4667, 0.6011, 0.6487, -0.7113, 0.3118, 0.6299, -0.3731, 0.2737, 0.8865, 0.1081, 0.4792, 0.871, 0.1199, 0.22, 0.9681, 0.9816, -0.04989, 0.1845, -0.3731, 0.2737, 0.8865, 0.1199, 0.22, 0.9681, 0.1081, 0.4792, 0.871, 0.1081, 0.4792, 0.871, 0.9816, -0.04989, 0.1845, 0.9972, 0.04729, 0.05809, 0.9972, 0.04729, 0.05809, 0.05796, 0.8159, 0.5753, 0.1081, 0.4792, 0.871, 0.9972, 0.04724, 0.05809, 0.5205, -0.2193, -0.8252, 0.4956, -0.511, -0.7024, 0.9389, 0.05682, -0.3395, 0.523, -0.8399, 0.1453, 0.9116, -0.07958, -0.4033, 0.9972, 0.04724, 0.05809, 0.5297, -0.788, -0.3137, 0.9389, 0.05682, -0.3395, 0.7475, -0.0534, 0.6622, 0.5711, -0.0009666, 0.8209, 0.5954, 0.09464, 0.7978, 0.7475, -0.0534, 0.6622, 0.523, -0.8399, 0.1453, 0.7676, -0.4063, 0.4957, 0.4956, -0.511, -0.7024, 0.5205, -0.2193, -0.8252, 0.9087, -0.4132, -0.05944, 0.5297, -0.788, -0.3137, 0.4956, -0.511, -0.7024, 0.9087, -0.4132, -0.05944, 0.7676, -0.4063, 0.4957, 0.9087, -0.4132, -0.05944, 0.5711, -0.0009666, 0.8209, 0.523, -0.8399, 0.1453, 0.9087, -0.4132, -0.05944, 0.7676, -0.4063, 0.4957, 0.523, -0.8399, 0.1453, 0.5297, -0.788, -0.3137, 0.9087, -0.4132, -0.05944, -0.6093, 0.7849, -0.1125, -0.2628, 0.9437, 0.201, 0.04453, 0.9943, -0.09697, 0.9389, 0.05682, -0.3395, 0.4262, 0.8627, 0.2723, 0.9972, 0.04729, 0.05809, 0.7161, 0.6963, 0.0489, 0.6569, 0.7508, -0.06898, 0.9662, 0.2576, -0.0112, 0.9574, 0.2887, 0.01109, 0.9662, 0.2576, -0.0112, 0.998, 0.062, -0.01548, -0.9882, 0.09108, -0.1233, -0.9984, 0.05538, 0.008293, -0.9825, 0.1841, 0.0275, -0.9823, 0.06377, 0.1761, -0.9938, 0.09196, 0.06224, -0.9872, 0.05765, 0.1485, -0.9711, 0.2381, -0.01477, -0.9836, 0.1038, 0.1472, -0.9872, 0.05765, 0.1485, -0.885, 0.4587, 0.08019, -0.9547, 0.2461, 0.1672, -0.9836, 0.1038, 0.1472, -0.8634, 0.5027, 0.04397, -0.9825, 0.1841, 0.0275, -0.9547, 0.2461, 0.1672, -0.9547, 0.2461, 0.1672, -0.9697, 0.1377, 0.2019, -0.9823, 0.06377, 0.1761, -0.9825, 0.1841, 0.0275, -0.9984, 0.05538, 0.008293, -0.9697, 0.1377, 0.2019, 0.9662, 0.2576, -0.0112, 0.9622, 0.264, 0.0671, 0.984, 0.1519, 0.09367, -0.8072, 0.09679, -0.5822, -0.8109, 0.05081, -0.583, -0.9909, 0.0788, 0.1092, -0.8109, 0.05081, -0.583, -0.8435, 0.1182, -0.5239, -0.9954, -0.0174, 0.09381, -0.9909, 0.0788, 0.1092, -0.9954, -0.0174, 0.09381, -0.6655, 0.01658, 0.7463, -0.612, 0.1278, 0.7805, -0.9881, 0.1064, 0.111, -0.9909, 0.0788, 0.1092, -0.1176, 0.1029, -0.9877, 0.6452, 0.109, -0.7562, 0.6505, 0.07537, -0.7558, 0.6505, 0.07537, -0.7558, 0.6292, 0.2575, -0.7334, -0.1378, 0.2484, -0.9588, -0.8109, 0.05081, -0.583, -0.1146, 0.05535, -0.9919, -0.1378, 0.2484, -0.9588, -0.1176, 0.1029, -0.9877, -0.1146, 0.05535, -0.9919, -0.8109, 0.05081, -0.583, 0.7495, 0.1538, 0.6438, 0.734, 0.1757, 0.656, 0.9841, 0.1057, -0.1431, 0.734, 0.1757, 0.656, 0.7244, 0.04448, 0.688, 0.9923, 0.08369, -0.09173, 0.9841, 0.1057, -0.1431, 0.9923, 0.08369, -0.09173, 0.6292, 0.2575, -0.7334, 0.6452, 0.109, -0.7562, 0.9824, 0.1224, -0.1412, 0.9841, 0.1057, -0.1431, -0.612, 0.1278, 0.7805, -0.6151, 0.1205, 0.7792, 0.02047, 0.1588, 0.9871, -0.6151, 0.1205, 0.7792, -0.6655, 0.01658, 0.7463, -0.007775, 0.04391, 0.999, 0.02047, 0.1588, 0.9871, -0.007775, 0.04391, 0.999, 0.7244, 0.04448, 0.688, 0.7495, 0.1538, 0.6438, 0.0611, 0.1408, 0.9881, 0.02047, 0.1588, 0.9871, -0.6655, 0.01658, 0.7463, -0.6619, 0.07705, 0.7456, -0.04018, 0.01129, 0.9991, -0.007775, 0.04391, 0.999, -0.04018, 0.01129, 0.9991, 0.6732, -0.02747, 0.739, 0.7244, 0.04448, 0.688, 0.6732, -0.02747, 0.739, 0.9814, 0.1332, 0.1381, 0.6292, 0.2575, -0.7334, 0.7679, 0.5478, -0.332, -0.02767, 0.7637, -0.645, -0.1378, 0.2484, -0.9588, -0.02767, 0.7637, -0.645, -0.8362, 0.4694, -0.2835, -0.8435, 0.1182, -0.5239, -0.8362, 0.4694, -0.2835, -0.9823, 0.04771, 0.1811, -0.6655, 0.01658, 0.7463, -0.9954, -0.0174, 0.09381, -0.9823, 0.04771, 0.1811, 0.9776, 0.2055, -0.04597, 0.6777, 0.7352, -0.01437, 0.7161, 0.6963, 0.0489, 0.9938, 0.0812, -0.07544, 0.9776, 0.2055, -0.04597, 0.9574, 0.2887, 0.01109, -0.07513, 0.9956, 0.05623, 0.0251, 0.9809, -0.1929, 0.06643, 0.9821, -0.1761, -0.07513, 0.9956, 0.05623, -0.5018, 0.8648, 0.01893, -0.5217, 0.8492, -0.0821, 0.6777, 0.7352, -0.01437, 0.03854, 0.9985, -0.0386, 0.2105, 0.9737, 0.08763, 0.2105, 0.9737, 0.08763, 0.06643, 0.9821, -0.1761, 0.6569, 0.7508, -0.06898, -0.5217, 0.8492, -0.0821, -0.885, 0.4587, 0.08019, -0.9711, 0.2381, -0.01477, -0.5018, 0.8648, 0.01893, -0.8634, 0.5027, 0.04397, -0.885, 0.4587, 0.08019, -0.8774, 0.4651, -0.1176, -0.8634, 0.5027, 0.04397, -0.5018, 0.8648, 0.01893, -0.9079, 0.2386, -0.3446, -0.8717, 0.4869, -0.05537, -0.9872, 0.05765, 0.1485, -0.8717, 0.4869, -0.05537, -0.6619, 0.07705, 0.7456, -0.9823, 0.04771, 0.1811, -0.0499, 0.9236, 0.3802, -0.04018, 0.01129, 0.9991, -0.6619, 0.07705, 0.7456, 0.6732, -0.02747, 0.739, -0.04018, 0.01129, 0.9991, -0.0499, 0.9236, 0.3802, 0.9116, 0.1024, 0.3981, 0.7475, -0.0534, 0.6622, 0.5954, 0.09464, 0.7978, 0.9077, 0.1316, 0.3985, 0.984, 0.1519, 0.09367, 0.9622, 0.264, 0.0671, -0.605, -0.1127, 0.7882, -0.5462, 0.4672, 0.6953, -0.8805, 0.4644, 0.09479, 0.7528, -0.09806, 0.6509, 0.6729, 0.4549, 0.5833, 0.05163, 0.5117, 0.8576, -0.9839, -0.1328, 0.1195, -0.8805, 0.4644, 0.09479, -0.7213, 0.4526, -0.5242, 0.6509, -0.132, -0.7476, -0.1129, -0.1513, -0.982, -0.1066, 0.4306, -0.8962, 0.9843, -0.1156, -0.1332, 0.6509, -0.132, -0.7476, 0.5696, 0.466, -0.6771, -0.1129, -0.1513, -0.982, -0.8049, -0.145, -0.5754, -0.7213, 0.4526, -0.5242, 0.06389, -0.0876, 0.9941, 0.05163, 0.5117, 0.8576, -0.5462, 0.4672, 0.6953, 0.7528, -0.09806, 0.6509, 0.9843, -0.1156, -0.1332, 0.8664, 0.4825, -0.1286, 0.04085, 0.662, 0.7484, -0.01437, 0.9994, -0.03034, 0.7571, 0.6422, -0.1194, 0.7571, 0.6422, -0.1194, 0.4958, 0.6292, -0.5986, 0.04085, 0.662, 0.7484, 0.4958, 0.6292, -0.5986, -0.01982, 0.9995, -0.02585, -0.6345, 0.6185, -0.4637, 0.04085, 0.662, 0.7484, 0.4958, 0.6292, -0.5986, -0.6345, 0.6185, -0.4637, -0.6345, 0.6185, -0.4637, -0.7753, 0.6269, 0.07654, 0.04085, 0.662, 0.7484, 0.03024, 0.9748, 0.221, 0.00403, 0.6478, -0.7618, -0.2748, 0.6715, -0.6882, 0.9202, 0.2024, 0.3352, 0.9372, 0.07529, 0.3407, 0.7686, 0.04987, -0.6377, -0.3669, 0.9069, 0.2073, -0.2748, 0.6715, -0.6882, -0.7551, 0.4194, -0.5039, 0.9202, 0.2024, 0.3352, 0.7377, 0.1571, -0.6566, 0.5631, 0.6352, -0.5286, -0.8246, 0.4786, 0.3015, -0.7551, 0.4194, -0.5039, -0.8338, 0.07166, -0.5474, 0.03024, 0.9748, 0.221, 0.6152, 0.7078, 0.3472, 0.5631, 0.6352, -0.5286, -0.004765, 0.4597, -0.888, 0.4057, 0.4787, -0.7786, -0.2527, -0.3252, -0.9112, -0.5263, 0.3157, -0.7895, 0.3096, -0.1937, -0.9309, 0.2757, -0.02085, -0.961, -0.1824, 0.4906, -0.8521, 0.1475, -0.4007, -0.9043, 0.3096, -0.1937, -0.9309, -0.004765, 0.4597, -0.888, -0.001863, -0.4275, -0.904, 0.1475, -0.4007, -0.9043, 0.4057, 0.4787, -0.7786, 0.4831, 0.1113, -0.8685, -0.3399, -0.06149, -0.9384, 0.4831, 0.1113, -0.8685, 0.4956, 0.03826, -0.8677, -0.3136, -0.01721, -0.9494, 0.2757, -0.02085, -0.961, 0.3096, -0.1937, -0.9309, -0.3399, -0.06149, -0.9384, 0.3096, -0.1937, -0.9309, 0.1475, -0.4007, -0.9043, -0.3399, -0.06149, -0.9384, 0.1475, -0.4007, -0.9043, -0.001863, -0.4275, -0.904, -0.3399, -0.06149, -0.9384, -0.001863, -0.4275, -0.904, -0.2527, -0.3252, -0.9112, -0.3399, -0.06149, -0.9384, -0.0499, 0.9236, 0.3802, -0.8717, 0.4869, -0.05537, -0.6144, 0.6927, -0.3779, 0.7475, -0.0534, 0.6622, -0.0499, 0.9236, 0.3802, 0.03247, 0.9022, -0.4301, -0.8717, 0.4869, -0.05537, -0.9079, 0.2386, -0.3446, -0.8002, 0.3936, -0.4525, 0.9116, -0.07963, -0.4033, 0.03247, 0.9022, -0.4301, 0.04453, 0.9943, -0.09697, -0.8002, 0.3936, -0.4525, -0.8948, 0.4265, -0.1321, -0.6093, 0.7849, -0.1125, 0.03247, 0.9022, -0.4301, -0.6144, 0.6927, -0.3779, -0.6093, 0.7849, -0.1125, -0.01573, 0.973, 0.2302, 0.05796, 0.8159, 0.5753, 0.4262, 0.8627, 0.2723, 0.05796, 0.8159, 0.5753, 0.9972, 0.04729, 0.05809, 0.4262, 0.8627, 0.2723, -0.4667, 0.6011, 0.6487, -0.8767, 0.418, 0.2382, -0.7113, 0.3118, 0.6299, -0.4667, 0.6011, 0.6487, 0.05796, 0.8159, 0.5753, -0.2628, 0.9437, 0.201, 0.05796, 0.8159, 0.5753, -0.01573, 0.973, 0.2302, -0.2628, 0.9437, 0.201, 0.9972, 0.04724, 0.05809, 0.9816, -0.04996, 0.1845, 0.5205, -0.2193, -0.8252, 0.9389, 0.05682, -0.3395, 0.5297, -0.788, -0.3137, 0.523, -0.8399, 0.1453, 0.9972, 0.04724, 0.05809, 0.4956, -0.511, -0.7024, 0.5297, -0.788, -0.3137, 0.7475, -0.0534, 0.6622, 0.7676, -0.4063, 0.4957, 0.5711, -0.0009666, 0.8209, 0.7475, -0.0534, 0.6622, 0.9116, -0.07958, -0.4033, 0.523, -0.8399, 0.1453, -0.6153, 0.7556, 0.2246, -0.2628, 0.9437, 0.201, -0.6093, 0.7849, -0.1125, 0.9389, 0.05682, -0.3395, 0.04453, 0.9943, -0.09697, 0.4262, 0.8627, 0.2723, -0.8767, 0.418, 0.2382, -0.9265, 0.259, 0.2728, -0.7113, 0.3118, 0.6299, -0.8948, 0.4265, -0.1321, -0.9265, 0.259, 0.2728, -0.8767, 0.418, 0.2382, -0.6093, 0.7849, -0.1125, -0.8948, 0.4265, -0.1321, -0.8767, 0.418, 0.2382, -0.8767, 0.418, 0.2382, -0.4667, 0.6011, 0.6487, -0.6153, 0.7556, 0.2246, -0.6153, 0.7556, 0.2246, -0.4667, 0.6011, 0.6487, -0.2628, 0.9437, 0.201])] * 3)])

# ---- objects
ob_body = bpy.data.objects.new('Body', me_head_002)
ob_hoodie = bpy.data.objects.new('Hoodie', me_head_003)

# ---- transforms, parenting, visibility, modifiers, constraints
ob_body.location = (0.0, 0.0, 4.0)
_m = ob_body.modifiers.new('Mirror', 'MIRROR')
_m.use_axis = (False, True, False)
_m.use_clip = True
ob_hoodie.location = (-0.04854, 0.0, 2.982)
ob_hoodie.scale = (1.438, 1.438, 1.438)
_m = ob_hoodie.modifiers.new('Mirror', 'MIRROR')
_m.use_axis = (False, True, False)
_m.use_clip = True

# ---- collection membership
col_collection.objects.link(ob_body)
col_collection.objects.link(ob_hoodie)

# ---- scene / render settings (as saved in the file)
scene.frame_start = 1; scene.frame_end = 250; scene.frame_set(1)
scene.render.engine = 'BLENDER_EEVEE_NEXT'
scene.cycles.sampling_pattern = 'TABULATED_SOBOL'
scene.view_settings.view_transform = 'Filmic'
bpy.context.view_layer.update()

# ---- added for rendering (the .blend has no active camera and no usable light): camera, sun
cam_auto = bpy.data.cameras.new('AutoCamera')
cam_auto.lens = 50.0
cam_auto.sensor_width = 36.0
cam_auto.clip_end = 1000.0
ob_auto_camera = bpy.data.objects.new('AutoCamera', cam_auto)
scene.collection.objects.link(ob_auto_camera)
ob_auto_camera.location = (11.8916, -14.2687, 14.3445)
ob_auto_camera.rotation_euler = (1.09748, -7.21219e-08, 0.694738)
scene.camera = ob_auto_camera
light_auto_sun = bpy.data.lights.new('AutoSun', 'SUN')
light_auto_sun.energy = 3.0
light_auto_sun.angle = 0.0523599
ob_auto_sun = bpy.data.objects.new('AutoSun', light_auto_sun)
scene.collection.objects.link(ob_auto_sun)
ob_auto_sun.rotation_euler = (0.872665, 0.174533, 0.523599)
bpy.context.view_layer.update()
